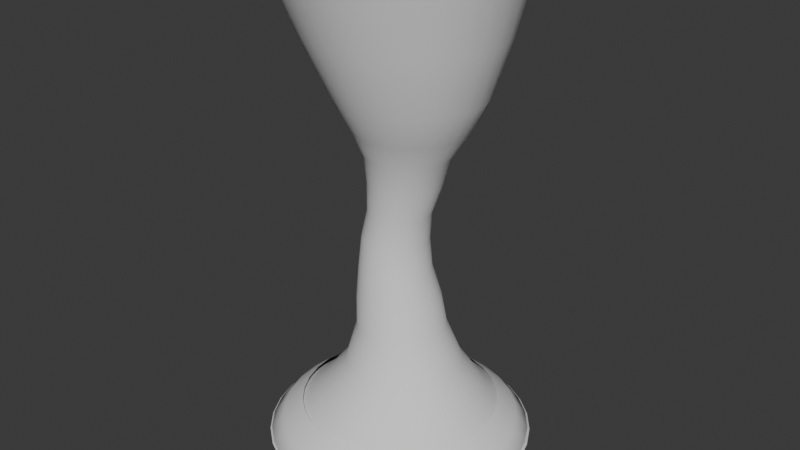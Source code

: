 # Source: Tornado.blend  (saved by Blender 4.1.24; exported with 4.5.12 LTS)
import bpy
from mathutils import Matrix  # noqa: F401  (used for matrix-valued properties, if any)

bpy.ops.wm.read_factory_settings(use_empty=True)
scene = bpy.context.scene
scene.name = 'Scene'

# ---- collections
col_collection = bpy.data.collections.new('Collection'); scene.collection.children.link(col_collection)

# ---- world
world_world = bpy.data.worlds.new('World'); scene.world = world_world
world_world.use_nodes = True; world_world.node_tree.nodes.clear()
_N = world_world.node_tree.nodes; _L = world_world.node_tree.links
n0 = _N.new('ShaderNodeOutputWorld'); n0.name = 'World Output'; n0.location = (300, 300)
n1 = _N.new('ShaderNodeBackground'); n1.name = 'Background'; n1.location = (10, 300)
n1.inputs[0].default_value = (0.05088, 0.05088, 0.05088, 1.0)
_L.new(n1.outputs[0], n0.inputs[0])
n0.is_active_output = True
world_world.color = (0.05088, 0.05088, 0.05088)
world_world.use_sun_shadow = False
world_world.sun_shadow_jitter_overblur = 0.0

# ---- meshes
me_cylinder = bpy.data.meshes.new('Cylinder')
me_cylinder.from_pydata([(-2.421e-08, 3.0, 0.0), (-2.407e-08, 2.676, 11.0), (0.5853, 2.942, 0.0), (0.5221, 2.625, 11.0), (1.148, 2.772, 0.0), (1.024, 2.472, 11.0), (1.667, 2.494, 0.0), (1.487, 2.225, 11.0), (2.121, 2.121, 0.0), (1.892, 1.892, 11.0), (2.494, 1.667, 0.0), (2.225, 1.487, 11.0), (2.772, 1.148, 0.0), (2.472, 1.024, 11.0), (2.942, 0.5853, 0.0), (2.625, 0.5221, 11.0), (3.0, -2.98e-08, 0.0), (2.676, -3.001e-08, 11.0), (2.942, -0.5853, 0.0), (2.625, -0.5221, 11.0), (2.772, -1.148, 0.0), (2.472, -1.024, 11.0), (2.494, -1.667, 0.0), (2.225, -1.487, 11.0), (2.121, -2.121, 0.0), (1.892, -1.892, 11.0), (1.667, -2.494, 0.0), (1.487, -2.225, 11.0), (1.148, -2.772, 0.0), (1.024, -2.472, 11.0), (0.5853, -2.942, 0.0), (0.5221, -2.625, 11.0), (-2.421e-08, -3.0, 0.0), (-2.407e-08, -2.676, 11.0), (-0.5853, -2.942, 0.0), (-0.5221, -2.625, 11.0), (-1.148, -2.772, 0.0), (-1.024, -2.472, 11.0), (-1.667, -2.494, 0.0), (-1.487, -2.225, 11.0), (-2.121, -2.121, 0.0), (-1.892, -1.892, 11.0), (-2.494, -1.667, 0.0), (-2.225, -1.487, 11.0), (-2.772, -1.148, 0.0), (-2.472, -1.024, 11.0), (-2.942, -0.5853, 0.0), (-2.625, -0.5221, 11.0), (-3.0, -2.98e-08, 0.0), (-2.676, -3.001e-08, 11.0), (-2.942, 0.5853, 0.0), (-2.625, 0.5221, 11.0), (-2.772, 1.148, 0.0), (-2.472, 1.024, 11.0), (-2.494, 1.667, 0.0), (-2.225, 1.487, 11.0), (-2.121, 2.121, 0.0), (-1.892, 1.892, 11.0), (-1.667, 2.494, 0.0), (-1.487, 2.225, 11.0), (-1.148, 2.772, 0.0), (-1.024, 2.472, 11.0), (-0.5853, 2.942, 0.0), (-0.5221, 2.625, 11.0), (1.863e-09, 0.6957, 5.5), (0.1357, 0.6823, 5.5), (0.2662, 0.6427, 5.5), (0.3865, 0.5784, 5.5), (0.4919, 0.4919, 5.5), (0.5784, 0.3865, 5.5), (0.6427, 0.2662, 5.5), (0.6823, 0.1357, 5.5), (0.6957, 4.535e-09, 5.5), (0.6823, -0.1357, 5.5), (0.6427, -0.2662, 5.5), (0.5784, -0.3865, 5.5), (0.4919, -0.4919, 5.5), (0.3865, -0.5784, 5.5), (0.2662, -0.6427, 5.5), (0.1357, -0.6823, 5.5), (1.863e-09, -0.6957, 5.5), (-0.1357, -0.6823, 5.5), (-0.2662, -0.6427, 5.5), (-0.3865, -0.5784, 5.5), (-0.4919, -0.4919, 5.5), (-0.5784, -0.3865, 5.5), (-0.6427, -0.2662, 5.5), (-0.6823, -0.1357, 5.5), (-0.6957, 4.535e-09, 5.5), (-0.6823, 0.1357, 5.5), (-0.6427, 0.2662, 5.5), (-0.5784, 0.3865, 5.5), (-0.4919, 0.4919, 5.5), (-0.3865, 0.5784, 5.5), (-0.2662, 0.6427, 5.5), (-0.1357, 0.6823, 5.5), (0.294, 1.636, 8.213), (0.6133, 1.605, 8.213), (0.9202, 1.512, 8.213), (1.203, 1.361, 8.213), (1.451, 1.157, 8.213), (1.655, 0.9091, 8.213), (1.806, 0.6262, 8.213), (1.899, 0.3192, 8.213), (1.93, -9.481e-09, 8.213), (1.899, -0.3192, 8.213), (1.806, -0.6262, 8.213), (1.655, -0.9091, 8.213), (1.451, -1.157, 8.213), (1.203, -1.361, 8.213), (0.9202, -1.512, 8.213), (0.6133, -1.605, 8.213), (0.294, -1.636, 8.213), (-0.02518, -1.605, 8.213), (-0.3321, -1.512, 8.213), (-0.615, -1.361, 8.213), (-0.863, -1.157, 8.213), (-1.066, -0.9091, 8.213), (-1.218, -0.6262, 8.213), (-1.311, -0.3192, 8.213), (-1.342, -9.481e-09, 8.213), (-1.311, 0.3192, 8.213), (-1.218, 0.6262, 8.213), (-1.066, 0.9091, 8.213), (-0.863, 1.157, 8.213), (-0.615, 1.361, 8.213), (-0.3321, 1.512, 8.213), (-0.02518, 1.605, 8.213), (0.2502, 0.9808, 2.75), (0.4378, 0.9239, 2.75), (0.6107, 0.8315, 2.75), (0.7622, 0.7071, 2.75), (0.8866, 0.5556, 2.75), (0.979, 0.3827, 2.75), (1.036, 0.1951, 2.75), (1.055, 0.0, 2.75), (1.036, -0.1951, 2.75), (0.979, -0.3827, 2.75), (0.8866, -0.5556, 2.75), (0.7622, -0.7071, 2.75), (0.6107, -0.8315, 2.75), (0.4378, -0.9239, 2.75), (0.2502, -0.9808, 2.75), (0.05513, -1.0, 2.75), (-0.14, -0.9808, 2.75), (-0.3276, -0.9239, 2.75), (-0.5004, -0.8315, 2.75), (-0.652, -0.7071, 2.75), (-0.7763, -0.5556, 2.75), (-0.8687, -0.3827, 2.75), (-0.9257, -0.1951, 2.75), (-0.9449, 0.0, 2.75), (-0.9257, 0.1951, 2.75), (-0.8687, 0.3827, 2.75), (-0.7763, 0.5556, 2.75), (-0.652, 0.7071, 2.75), (-0.5004, 0.8315, 2.75), (-0.3276, 0.9239, 2.75), (-0.14, 0.9808, 2.75), (0.05513, 1.0, 2.75), (0.449, 1.888, 0.9837), (0.8101, 1.778, 0.9837), (1.143, 1.6, 0.9837), (1.435, 1.361, 0.9837), (1.674, 1.069, 0.9837), (1.852, 0.7366, 0.9837), (1.961, 0.3755, 0.9837), (1.998, -1.847e-08, 0.9837), (1.961, -0.3755, 0.9837), (1.852, -0.7366, 0.9837), (1.674, -1.069, 0.9837), (1.435, -1.361, 0.9837), (1.143, -1.6, 0.9837), (0.8101, -1.778, 0.9837), (0.449, -1.888, 0.9837), (0.07351, -1.925, 0.9837), (-0.302, -1.888, 0.9837), (-0.6631, -1.778, 0.9837), (-0.9958, -1.6, 0.9837), (-1.287, -1.361, 0.9837), (-1.527, -1.069, 0.9837), (-1.705, -0.7366, 0.9837), (-1.814, -0.3755, 0.9837), (-1.851, -1.847e-08, 0.9837), (-1.814, 0.3755, 0.9837), (-1.705, 0.7366, 0.9837), (-1.527, 1.069, 0.9837), (-1.287, 1.361, 0.9837), (-0.9958, 1.6, 0.9837), (-0.6631, 1.778, 0.9837), (-0.302, 1.888, 0.9837), (0.07351, 1.925, 0.9837), (0.1286, 1.308, 1.867), (0.3839, 1.283, 1.867), (0.6293, 1.209, 1.867), (0.8554, 1.088, 1.867), (1.054, 0.925, 1.867), (1.216, 0.7268, 1.867), (1.337, 0.5006, 1.867), (1.412, 0.2552, 1.867), (1.437, -1.141e-08, 1.867), (1.412, -0.2552, 1.867), (1.337, -0.5006, 1.867), (1.216, -0.7268, 1.867), (1.054, -0.925, 1.867), (0.8554, -1.088, 1.867), (0.6293, -1.209, 1.867), (0.3839, -1.283, 1.867), (0.1286, -1.308, 1.867), (-0.1266, -1.283, 1.867), (-0.372, -1.209, 1.867), (-0.5981, -1.088, 1.867), (-0.7964, -0.925, 1.867), (-0.9591, -0.7268, 1.867), (-1.08, -0.5006, 1.867), (-1.154, -0.2552, 1.867), (-1.18, -1.141e-08, 1.867), (-1.154, 0.2552, 1.867), (-1.08, 0.5006, 1.867), (-0.9591, 0.7268, 1.867), (-0.7964, 0.925, 1.867), (-0.5981, 1.088, 1.867), (-0.372, 1.209, 1.867), (-0.1266, 1.283, 1.867), (-0.1286, 0.8044, 4.125), (0.02828, 0.7889, 4.125), (0.1792, 0.7431, 4.125), (0.3182, 0.6688, 4.125), (0.4401, 0.5688, 4.125), (0.5402, 0.4469, 4.125), (0.6145, 0.3078, 4.125), (0.6603, 0.1569, 4.125), (0.6757, 2.314e-09, 4.125), (0.6603, -0.1569, 4.125), (0.6145, -0.3078, 4.125), (0.5402, -0.4469, 4.125), (0.4401, -0.5688, 4.125), (0.3182, -0.6688, 4.125), (0.1792, -0.7431, 4.125), (0.02828, -0.7889, 4.125), (-0.1286, -0.8044, 4.125), (-0.2856, -0.7889, 4.125), (-0.4365, -0.7431, 4.125), (-0.5755, -0.6688, 4.125), (-0.6974, -0.5688, 4.125), (-0.7974, -0.4469, 4.125), (-0.8718, -0.3078, 4.125), (-0.9175, -0.1569, 4.125), (-0.933, 2.314e-09, 4.125), (-0.9175, 0.1569, 4.125), (-0.8718, 0.3078, 4.125), (-0.7974, 0.4469, 4.125), (-0.6974, 0.5688, 4.125), (-0.5755, 0.6688, 4.125), (-0.4365, 0.7431, 4.125), (-0.2856, 0.7889, 4.125), (0.4025, 0.9148, 6.857), (0.5775, 0.8618, 6.857), (0.7387, 0.7756, 6.857), (0.8801, 0.6596, 6.857), (0.9961, 0.5182, 6.857), (1.082, 0.357, 6.857), (1.135, 0.182, 6.857), (1.153, 4.044e-09, 6.857), (1.135, -0.182, 6.857), (1.082, -0.357, 6.857), (0.9961, -0.5182, 6.857), (0.8801, -0.6596, 6.857), (0.7387, -0.7756, 6.857), (0.5775, -0.8618, 6.857), (0.4025, -0.9148, 6.857), (0.2205, -0.9328, 6.857), (0.03856, -0.9148, 6.857), (-0.1364, -0.8618, 6.857), (-0.2977, -0.7756, 6.857), (-0.439, -0.6596, 6.857), (-0.555, -0.5182, 6.857), (-0.6412, -0.357, 6.857), (-0.6943, -0.182, 6.857), (-0.7122, 4.044e-09, 6.857), (-0.6943, 0.182, 6.857), (-0.6412, 0.357, 6.857), (-0.555, 0.5182, 6.857), (-0.439, 0.6596, 6.857), (-0.2977, 0.7756, 6.857), (-0.1364, 0.8618, 6.857), (0.03856, 0.9148, 6.857), (0.2205, 0.9328, 6.857), (0.1548, 0.9166, 3.438), (0.3301, 0.8635, 3.438), (0.4917, 0.7771, 3.438), (0.6333, 0.6609, 3.438), (0.7495, 0.5192, 3.438), (0.8359, 0.3577, 3.438), (0.8891, 0.1823, 3.438), (0.907, 1.332e-09, 3.438), (0.8891, -0.1823, 3.438), (0.8359, -0.3577, 3.438), (0.7495, -0.5192, 3.438), (0.6333, -0.6609, 3.438), (0.4917, -0.7771, 3.438), (0.3301, -0.8635, 3.438), (0.1548, -0.9166, 3.438), (-0.02757, -0.9346, 3.438), (-0.2099, -0.9166, 3.438), (-0.3852, -0.8635, 3.438), (-0.5468, -0.7771, 3.438), (-0.6884, -0.6609, 3.438), (-0.8047, -0.5192, 3.438), (-0.891, -0.3577, 3.438), (-0.9442, -0.1823, 3.438), (-0.9622, 1.332e-09, 3.438), (-0.9442, 0.1823, 3.438), (-0.891, 0.3577, 3.438), (-0.8047, 0.5192, 3.438), (-0.6884, 0.6609, 3.438), (-0.5468, 0.7771, 3.438), (-0.3852, 0.8635, 3.438), (-0.2099, 0.9166, 3.438), (-0.02757, 0.9346, 3.438), (-0.1173, 0.7401, 4.835), (0.02704, 0.7259, 4.835), (0.1659, 0.6837, 4.835), (0.2938, 0.6154, 4.835), (0.406, 0.5233, 4.835), (0.498, 0.4112, 4.835), (0.5664, 0.2832, 4.835), (0.6085, 0.1444, 4.835), (0.6227, 2.814e-09, 4.835), (0.6085, -0.1444, 4.835), (0.5664, -0.2832, 4.835), (0.498, -0.4112, 4.835), (0.406, -0.5233, 4.835), (0.2938, -0.6154, 4.835), (0.1659, -0.6837, 4.835), (0.02704, -0.7259, 4.835), (-0.1173, -0.7401, 4.835), (-0.2617, -0.7259, 4.835), (-0.4006, -0.6837, 4.835), (-0.5285, -0.6154, 4.835), (-0.6407, -0.5233, 4.835), (-0.7327, -0.4112, 4.835), (-0.8011, -0.2832, 4.835), (-0.8432, -0.1444, 4.835), (-0.8574, 2.814e-09, 4.835), (-0.8432, 0.1444, 4.835), (-0.8011, 0.2832, 4.835), (-0.7327, 0.4112, 4.835), (-0.6407, 0.5233, 4.835), (-0.5285, 0.6154, 4.835), (-0.4006, 0.6837, 4.835), (-0.2617, 0.7259, 4.835), (0.3048, 0.7932, 6.203), (0.4565, 0.7472, 6.203), (0.5963, 0.6724, 6.203), (0.7189, 0.5719, 6.203), (0.8195, 0.4493, 6.203), (0.8942, 0.3095, 6.203), (0.9402, 0.1578, 6.203), (0.9558, 3.718e-09, 6.203), (0.9402, -0.1578, 6.203), (0.8942, -0.3095, 6.203), (0.8195, -0.4493, 6.203), (0.7189, -0.5719, 6.203), (0.5963, -0.6724, 6.203), (0.4565, -0.7472, 6.203), (0.3048, -0.7932, 6.203), (0.147, -0.8087, 6.203), (-0.01076, -0.7932, 6.203), (-0.1625, -0.7472, 6.203), (-0.3023, -0.6724, 6.203), (-0.4248, -0.5719, 6.203), (-0.5254, -0.4493, 6.203), (-0.6002, -0.3095, 6.203), (-0.6462, -0.1578, 6.203), (-0.6617, 3.718e-09, 6.203), (-0.6462, 0.1578, 6.203), (-0.6002, 0.3095, 6.203), (-0.5254, 0.4493, 6.203), (-0.4248, 0.5719, 6.203), (-0.3023, 0.6724, 6.203), (-0.1625, 0.7472, 6.203), (-0.01076, 0.7932, 6.203), (0.147, 0.8087, 6.203), (0.3035, 1.262, 7.476), (0.5497, 1.237, 7.476), (0.7863, 1.166, 7.476), (1.004, 1.049, 7.476), (1.196, 0.892, 7.476), (1.352, 0.7009, 7.476), (1.469, 0.4828, 7.476), (1.541, 0.2461, 7.476), (1.565, 1.61e-09, 7.476), (1.541, -0.2461, 7.476), (1.469, -0.4828, 7.476), (1.352, -0.7009, 7.476), (1.196, -0.892, 7.476), (1.004, -1.049, 7.476), (0.7863, -1.166, 7.476), (0.5497, -1.237, 7.476), (0.3035, -1.262, 7.476), (0.05743, -1.237, 7.476), (-0.1792, -1.166, 7.476), (-0.3973, -1.049, 7.476), (-0.5885, -0.892, 7.476), (-0.7454, -0.7009, 7.476), (-0.862, -0.4828, 7.476), (-0.9337, -0.2461, 7.476), (-0.958, 1.61e-09, 7.476), (-0.9337, 0.2461, 7.476), (-0.862, 0.4828, 7.476), (-0.7454, 0.7009, 7.476), (-0.5885, 0.892, 7.476), (-0.3973, 1.049, 7.476), (-0.1792, 1.166, 7.476), (0.05743, 1.237, 7.476), (0.1622, 2.136, 9.463), (0.5789, 2.095, 9.463), (0.9796, 1.973, 9.463), (1.349, 1.776, 9.463), (1.673, 1.51, 9.463), (1.938, 1.187, 9.463), (2.136, 0.8174, 9.463), (2.257, 0.4167, 9.463), (2.298, -8.564e-09, 9.463), (2.257, -0.4167, 9.463), (2.136, -0.8174, 9.463), (1.938, -1.187, 9.463), (1.673, -1.51, 9.463), (1.349, -1.776, 9.463), (0.9796, -1.973, 9.463), (0.5789, -2.095, 9.463), (0.1622, -2.136, 9.463), (-0.2546, -2.095, 9.463), (-0.6553, -1.973, 9.463), (-1.025, -1.776, 9.463), (-1.348, -1.51, 9.463), (-1.614, -1.187, 9.463), (-1.811, -0.8174, 9.463), (-1.933, -0.4167, 9.463), (-1.974, -8.564e-09, 9.463), (-1.933, 0.4167, 9.463), (-1.811, 0.8174, 9.463), (-1.614, 1.187, 9.463), (-1.348, 1.51, 9.463), (-1.025, 1.776, 9.463), (-0.6553, 1.973, 9.463), (-0.2546, 2.095, 9.463)], [], [(416, 1, 3, 417), (417, 3, 5, 418), (418, 5, 7, 419), (419, 7, 9, 420), (420, 9, 11, 421), (421, 11, 13, 422), (422, 13, 15, 423), (423, 15, 17, 424), (424, 17, 19, 425), (425, 19, 21, 426), (426, 21, 23, 427), (427, 23, 25, 428), (428, 25, 27, 429), (429, 27, 29, 430), (430, 29, 31, 431), (431, 31, 33, 432), (432, 33, 35, 433), (433, 35, 37, 434), (434, 37, 39, 435), (435, 39, 41, 436), (436, 41, 43, 437), (437, 43, 45, 438), (438, 45, 47, 439), (439, 47, 49, 440), (440, 49, 51, 441), (441, 51, 53, 442), (442, 53, 55, 443), (443, 55, 57, 444), (444, 57, 59, 445), (445, 59, 61, 446), (446, 61, 63, 447), (447, 63, 1, 416), (351, 95, 64, 320), (350, 94, 95, 351), (349, 93, 94, 350), (348, 92, 93, 349), (347, 91, 92, 348), (346, 90, 91, 347), (345, 89, 90, 346), (344, 88, 89, 345), (343, 87, 88, 344), (342, 86, 87, 343), (341, 85, 86, 342), (340, 84, 85, 341), (339, 83, 84, 340), (338, 82, 83, 339), (337, 81, 82, 338), (336, 80, 81, 337), (335, 79, 80, 336), (334, 78, 79, 335), (333, 77, 78, 334), (332, 76, 77, 333), (331, 75, 76, 332), (330, 74, 75, 331), (329, 73, 74, 330), (328, 72, 73, 329), (327, 71, 72, 328), (326, 70, 71, 327), (325, 69, 70, 326), (324, 68, 69, 325), (323, 67, 68, 324), (322, 66, 67, 323), (321, 65, 66, 322), (320, 64, 65, 321), (415, 127, 96, 384), (414, 126, 127, 415), (413, 125, 126, 414), (412, 124, 125, 413), (411, 123, 124, 412), (410, 122, 123, 411), (409, 121, 122, 410), (408, 120, 121, 409), (407, 119, 120, 408), (406, 118, 119, 407), (405, 117, 118, 406), (404, 116, 117, 405), (403, 115, 116, 404), (402, 114, 115, 403), (401, 113, 114, 402), (400, 112, 113, 401), (399, 111, 112, 400), (398, 110, 111, 399), (397, 109, 110, 398), (396, 108, 109, 397), (395, 107, 108, 396), (394, 106, 107, 395), (393, 105, 106, 394), (392, 104, 105, 393), (391, 103, 104, 392), (390, 102, 103, 391), (389, 101, 102, 390), (388, 100, 101, 389), (387, 99, 100, 388), (386, 98, 99, 387), (385, 97, 98, 386), (384, 96, 97, 385), (192, 159, 128, 193), (193, 128, 129, 194), (194, 129, 130, 195), (195, 130, 131, 196), (196, 131, 132, 197), (197, 132, 133, 198), (198, 133, 134, 199), (199, 134, 135, 200), (200, 135, 136, 201), (201, 136, 137, 202), (202, 137, 138, 203), (203, 138, 139, 204), (204, 139, 140, 205), (205, 140, 141, 206), (206, 141, 142, 207), (207, 142, 143, 208), (208, 143, 144, 209), (209, 144, 145, 210), (210, 145, 146, 211), (211, 146, 147, 212), (212, 147, 148, 213), (213, 148, 149, 214), (214, 149, 150, 215), (215, 150, 151, 216), (216, 151, 152, 217), (217, 152, 153, 218), (218, 153, 154, 219), (219, 154, 155, 220), (220, 155, 156, 221), (221, 156, 157, 222), (222, 157, 158, 223), (223, 158, 159, 192), (62, 190, 191, 0), (60, 189, 190, 62), (58, 188, 189, 60), (56, 187, 188, 58), (54, 186, 187, 56), (52, 185, 186, 54), (50, 184, 185, 52), (48, 183, 184, 50), (46, 182, 183, 48), (44, 181, 182, 46), (42, 180, 181, 44), (40, 179, 180, 42), (38, 178, 179, 40), (36, 177, 178, 38), (34, 176, 177, 36), (32, 175, 176, 34), (30, 174, 175, 32), (28, 173, 174, 30), (26, 172, 173, 28), (24, 171, 172, 26), (22, 170, 171, 24), (20, 169, 170, 22), (18, 168, 169, 20), (16, 167, 168, 18), (14, 166, 167, 16), (12, 165, 166, 14), (10, 164, 165, 12), (8, 163, 164, 10), (6, 162, 163, 8), (4, 161, 162, 6), (2, 160, 161, 4), (0, 191, 160, 2), (190, 223, 192, 191), (189, 222, 223, 190), (188, 221, 222, 189), (187, 220, 221, 188), (186, 219, 220, 187), (185, 218, 219, 186), (184, 217, 218, 185), (183, 216, 217, 184), (182, 215, 216, 183), (181, 214, 215, 182), (180, 213, 214, 181), (179, 212, 213, 180), (178, 211, 212, 179), (177, 210, 211, 178), (176, 209, 210, 177), (175, 208, 209, 176), (174, 207, 208, 175), (173, 206, 207, 174), (172, 205, 206, 173), (171, 204, 205, 172), (170, 203, 204, 171), (169, 202, 203, 170), (168, 201, 202, 169), (167, 200, 201, 168), (166, 199, 200, 167), (165, 198, 199, 166), (164, 197, 198, 165), (163, 196, 197, 164), (162, 195, 196, 163), (161, 194, 195, 162), (160, 193, 194, 161), (191, 192, 193, 160), (319, 224, 225, 288), (288, 225, 226, 289), (289, 226, 227, 290), (290, 227, 228, 291), (291, 228, 229, 292), (292, 229, 230, 293), (293, 230, 231, 294), (294, 231, 232, 295), (295, 232, 233, 296), (296, 233, 234, 297), (297, 234, 235, 298), (298, 235, 236, 299), (299, 236, 237, 300), (300, 237, 238, 301), (301, 238, 239, 302), (302, 239, 240, 303), (303, 240, 241, 304), (304, 241, 242, 305), (305, 242, 243, 306), (306, 243, 244, 307), (307, 244, 245, 308), (308, 245, 246, 309), (309, 246, 247, 310), (310, 247, 248, 311), (311, 248, 249, 312), (312, 249, 250, 313), (313, 250, 251, 314), (314, 251, 252, 315), (315, 252, 253, 316), (316, 253, 254, 317), (317, 254, 255, 318), (318, 255, 224, 319), (383, 287, 256, 352), (352, 256, 257, 353), (353, 257, 258, 354), (354, 258, 259, 355), (355, 259, 260, 356), (356, 260, 261, 357), (357, 261, 262, 358), (358, 262, 263, 359), (359, 263, 264, 360), (360, 264, 265, 361), (361, 265, 266, 362), (362, 266, 267, 363), (363, 267, 268, 364), (364, 268, 269, 365), (365, 269, 270, 366), (366, 270, 271, 367), (367, 271, 272, 368), (368, 272, 273, 369), (369, 273, 274, 370), (370, 274, 275, 371), (371, 275, 276, 372), (372, 276, 277, 373), (373, 277, 278, 374), (374, 278, 279, 375), (375, 279, 280, 376), (376, 280, 281, 377), (377, 281, 282, 378), (378, 282, 283, 379), (379, 283, 284, 380), (380, 284, 285, 381), (381, 285, 286, 382), (382, 286, 287, 383), (158, 318, 319, 159), (157, 317, 318, 158), (156, 316, 317, 157), (155, 315, 316, 156), (154, 314, 315, 155), (153, 313, 314, 154), (152, 312, 313, 153), (151, 311, 312, 152), (150, 310, 311, 151), (149, 309, 310, 150), (148, 308, 309, 149), (147, 307, 308, 148), (146, 306, 307, 147), (145, 305, 306, 146), (144, 304, 305, 145), (143, 303, 304, 144), (142, 302, 303, 143), (141, 301, 302, 142), (140, 300, 301, 141), (139, 299, 300, 140), (138, 298, 299, 139), (137, 297, 298, 138), (136, 296, 297, 137), (135, 295, 296, 136), (134, 294, 295, 135), (133, 293, 294, 134), (132, 292, 293, 133), (131, 291, 292, 132), (130, 290, 291, 131), (129, 289, 290, 130), (128, 288, 289, 129), (159, 319, 288, 128), (224, 320, 321, 225), (225, 321, 322, 226), (226, 322, 323, 227), (227, 323, 324, 228), (228, 324, 325, 229), (229, 325, 326, 230), (230, 326, 327, 231), (231, 327, 328, 232), (232, 328, 329, 233), (233, 329, 330, 234), (234, 330, 331, 235), (235, 331, 332, 236), (236, 332, 333, 237), (237, 333, 334, 238), (238, 334, 335, 239), (239, 335, 336, 240), (240, 336, 337, 241), (241, 337, 338, 242), (242, 338, 339, 243), (243, 339, 340, 244), (244, 340, 341, 245), (245, 341, 342, 246), (246, 342, 343, 247), (247, 343, 344, 248), (248, 344, 345, 249), (249, 345, 346, 250), (250, 346, 347, 251), (251, 347, 348, 252), (252, 348, 349, 253), (253, 349, 350, 254), (254, 350, 351, 255), (255, 351, 320, 224), (95, 382, 383, 64), (94, 381, 382, 95), (93, 380, 381, 94), (92, 379, 380, 93), (91, 378, 379, 92), (90, 377, 378, 91), (89, 376, 377, 90), (88, 375, 376, 89), (87, 374, 375, 88), (86, 373, 374, 87), (85, 372, 373, 86), (84, 371, 372, 85), (83, 370, 371, 84), (82, 369, 370, 83), (81, 368, 369, 82), (80, 367, 368, 81), (79, 366, 367, 80), (78, 365, 366, 79), (77, 364, 365, 78), (76, 363, 364, 77), (75, 362, 363, 76), (74, 361, 362, 75), (73, 360, 361, 74), (72, 359, 360, 73), (71, 358, 359, 72), (70, 357, 358, 71), (69, 356, 357, 70), (68, 355, 356, 69), (67, 354, 355, 68), (66, 353, 354, 67), (65, 352, 353, 66), (64, 383, 352, 65), (287, 384, 385, 256), (256, 385, 386, 257), (257, 386, 387, 258), (258, 387, 388, 259), (259, 388, 389, 260), (260, 389, 390, 261), (261, 390, 391, 262), (262, 391, 392, 263), (263, 392, 393, 264), (264, 393, 394, 265), (265, 394, 395, 266), (266, 395, 396, 267), (267, 396, 397, 268), (268, 397, 398, 269), (269, 398, 399, 270), (270, 399, 400, 271), (271, 400, 401, 272), (272, 401, 402, 273), (273, 402, 403, 274), (274, 403, 404, 275), (275, 404, 405, 276), (276, 405, 406, 277), (277, 406, 407, 278), (278, 407, 408, 279), (279, 408, 409, 280), (280, 409, 410, 281), (281, 410, 411, 282), (282, 411, 412, 283), (283, 412, 413, 284), (284, 413, 414, 285), (285, 414, 415, 286), (286, 415, 384, 287), (127, 447, 416, 96), (126, 446, 447, 127), (125, 445, 446, 126), (124, 444, 445, 125), (123, 443, 444, 124), (122, 442, 443, 123), (121, 441, 442, 122), (120, 440, 441, 121), (119, 439, 440, 120), (118, 438, 439, 119), (117, 437, 438, 118), (116, 436, 437, 117), (115, 435, 436, 116), (114, 434, 435, 115), (113, 433, 434, 114), (112, 432, 433, 113), (111, 431, 432, 112), (110, 430, 431, 111), (109, 429, 430, 110), (108, 428, 429, 109), (107, 427, 428, 108), (106, 426, 427, 107), (105, 425, 426, 106), (104, 424, 425, 105), (103, 423, 424, 104), (102, 422, 423, 103), (101, 421, 422, 102), (100, 420, 421, 101), (99, 419, 420, 100), (98, 418, 419, 99), (97, 417, 418, 98), (96, 416, 417, 97)])
me_cylinder.polygons.foreach_set('use_smooth', [True] * 416)
_uv = me_cylinder.uv_layers.new(name='UVMap')
_uv.uv.foreach_set('vector', [1.0, 0.8603, 1.0, 1.0, 0.9688, 1.0, 0.9688, 0.8603, 0.9688, 0.8603, 0.9688, 1.0, 0.9375, 1.0, 0.9375, 0.8603, 0.9375, 0.8603, 0.9375, 1.0, 0.9062, 1.0, 0.9062, 0.8603, 0.9062, 0.8603, 0.9062, 1.0, 0.875, 1.0, 0.875, 0.8603, 0.875, 0.8603, 0.875, 1.0, 0.8438, 1.0, 0.8437, 0.8603, 0.8437, 0.8603, 0.8438, 1.0, 0.8125, 1.0, 0.8125, 0.8603, 0.8125, 0.8603, 0.8125, 1.0, 0.7812, 1.0, 0.7813, 0.8603, 0.7813, 0.8603, 0.7812, 1.0, 0.75, 1.0, 0.75, 0.8603, 0.75, 0.8603, 0.75, 1.0, 0.7188, 1.0, 0.7188, 0.8603, 0.7188, 0.8603, 0.7188, 1.0, 0.6875, 1.0, 0.6875, 0.8603, 0.6875, 0.8603, 0.6875, 1.0, 0.6562, 1.0, 0.6562, 0.8603, 0.6562, 0.8603, 0.6562, 1.0, 0.625, 1.0, 0.625, 0.8603, 0.625, 0.8603, 0.625, 1.0, 0.5938, 1.0, 0.5938, 0.8603, 0.5938, 0.8603, 0.5938, 1.0, 0.5625, 1.0, 0.5625, 0.8603, 0.5625, 0.8603, 0.5625, 1.0, 0.5312, 1.0, 0.5312, 0.8603, 0.5312, 0.8603, 0.5312, 1.0, 0.5, 1.0, 0.5, 0.8603, 0.5, 0.8603, 0.5, 1.0, 0.4688, 1.0, 0.4688, 0.8603, 0.4688, 0.8603, 0.4688, 1.0, 0.4375, 1.0, 0.4375, 0.8603, 0.4375, 0.8603, 0.4375, 1.0, 0.4062, 1.0, 0.4062, 0.8603, 0.4062, 0.8603, 0.4062, 1.0, 0.375, 1.0, 0.375, 0.8603, 0.375, 0.8603, 0.375, 1.0, 0.3438, 1.0, 0.3438, 0.8603, 0.3438, 0.8603, 0.3438, 1.0, 0.3125, 1.0, 0.3125, 0.8603, 0.3125, 0.8603, 0.3125, 1.0, 0.2812, 1.0, 0.2812, 0.8603, 0.2812, 0.8603, 0.2812, 1.0, 0.25, 1.0, 0.25, 0.8603, 0.25, 0.8603, 0.25, 1.0, 0.2188, 1.0, 0.2188, 0.8603, 0.2188, 0.8603, 0.2188, 1.0, 0.1875, 1.0, 0.1875, 0.8603, 0.1875, 0.8603, 0.1875, 1.0, 0.1562, 1.0, 0.1562, 0.8603, 0.1562, 0.8603, 0.1562, 1.0, 0.125, 1.0, 0.125, 0.8603, 0.125, 0.8603, 0.125, 1.0, 0.09375, 1.0, 0.09375, 0.8603, 0.09375, 0.8603, 0.09375, 1.0, 0.0625, 1.0, 0.0625, 0.8603, 0.0625, 0.8603, 0.0625, 1.0, 0.03125, 1.0, 0.03125, 0.8603, 0.03125, 0.8603, 0.03125, 1.0, 0.0, 1.0, 0.0, 0.8603, 0.03125, 0.4398, 0.03125, 0.5, 0.0, 0.5, 0.000608, 0.4398, 0.0625, 0.4398, 0.0625, 0.5, 0.03125, 0.5, 0.03125, 0.4398, 0.09375, 0.4398, 0.09375, 0.5, 0.0625, 0.5, 0.0625, 0.4398, 0.125, 0.4398, 0.125, 0.5, 0.09375, 0.5, 0.09375, 0.4398, 0.1562, 0.4398, 0.1562, 0.5, 0.125, 0.5, 0.125, 0.4398, 0.1875, 0.4398, 0.1875, 0.5, 0.1562, 0.5, 0.1562, 0.4398, 0.2187, 0.4398, 0.2188, 0.5, 0.1875, 0.5, 0.1875, 0.4398, 0.25, 0.4398, 0.25, 0.5, 0.2188, 0.5, 0.2187, 0.4398, 0.2812, 0.4398, 0.2812, 0.5, 0.25, 0.5, 0.25, 0.4398, 0.3125, 0.4398, 0.3125, 0.5, 0.2812, 0.5, 0.2812, 0.4398, 0.3438, 0.4398, 0.3438, 0.5, 0.3125, 0.5, 0.3125, 0.4398, 0.375, 0.4398, 0.375, 0.5, 0.3438, 0.5, 0.3438, 0.4398, 0.4062, 0.4398, 0.4062, 0.5, 0.375, 0.5, 0.375, 0.4398, 0.4375, 0.4398, 0.4375, 0.5, 0.4062, 0.5, 0.4062, 0.4398, 0.4688, 0.4398, 0.4688, 0.5, 0.4375, 0.5, 0.4375, 0.4398, 0.5, 0.4398, 0.5, 0.5, 0.4688, 0.5, 0.4688, 0.4398, 0.5313, 0.4398, 0.5312, 0.5, 0.5, 0.5, 0.5, 0.4398, 0.5625, 0.4398, 0.5625, 0.5, 0.5312, 0.5, 0.5313, 0.4398, 0.5938, 0.4398, 0.5938, 0.5, 0.5625, 0.5, 0.5625, 0.4398, 0.625, 0.4398, 0.625, 0.5, 0.5938, 0.5, 0.5938, 0.4398, 0.6562, 0.4398, 0.6562, 0.5, 0.625, 0.5, 0.625, 0.4398, 0.6875, 0.4398, 0.6875, 0.5, 0.6562, 0.5, 0.6562, 0.4398, 0.7188, 0.4398, 0.7188, 0.5, 0.6875, 0.5, 0.6875, 0.4398, 0.75, 0.4398, 0.75, 0.5, 0.7188, 0.5, 0.7188, 0.4398, 0.7812, 0.4398, 0.7812, 0.5, 0.75, 0.5, 0.75, 0.4398, 0.8125, 0.4398, 0.8125, 0.5, 0.7812, 0.5, 0.7812, 0.4398, 0.8438, 0.4398, 0.8438, 0.5, 0.8125, 0.5, 0.8125, 0.4398, 0.875, 0.4398, 0.875, 0.5, 0.8438, 0.5, 0.8438, 0.4398, 0.9062, 0.4398, 0.9062, 0.5, 0.875, 0.5, 0.875, 0.4398, 0.9375, 0.4398, 0.9375, 0.5, 0.9062, 0.5, 0.9062, 0.4398, 0.9687, 0.4398, 0.9688, 0.5, 0.9375, 0.5, 0.9375, 0.4398, 0.9994, 0.4398, 1.0, 0.5, 0.9688, 0.5, 0.9687, 0.4398, 0.03125, 0.6794, 0.03125, 0.7466, 0.0, 0.7466, 0.0006708, 0.6794, 0.0625, 0.6794, 0.0625, 0.7466, 0.03125, 0.7466, 0.03125, 0.6794, 0.09375, 0.6794, 0.09375, 0.7466, 0.0625, 0.7466, 0.0625, 0.6794, 0.125, 0.6794, 0.125, 0.7466, 0.09375, 0.7466, 0.09375, 0.6794, 0.1562, 0.6794, 0.1562, 0.7466, 0.125, 0.7466, 0.125, 0.6794, 0.1875, 0.6794, 0.1875, 0.7466, 0.1562, 0.7466, 0.1562, 0.6794, 0.2188, 0.6794, 0.2188, 0.7466, 0.1875, 0.7466, 0.1875, 0.6794, 0.25, 0.6794, 0.25, 0.7466, 0.2188, 0.7466, 0.2188, 0.6794, 0.2812, 0.6794, 0.2812, 0.7466, 0.25, 0.7466, 0.25, 0.6794, 0.3125, 0.6794, 0.3125, 0.7466, 0.2812, 0.7466, 0.2812, 0.6794, 0.3438, 0.6794, 0.3438, 0.7466, 0.3125, 0.7466, 0.3125, 0.6794, 0.375, 0.6794, 0.375, 0.7466, 0.3438, 0.7466, 0.3438, 0.6794, 0.4062, 0.6794, 0.4062, 0.7466, 0.375, 0.7466, 0.375, 0.6794, 0.4375, 0.6794, 0.4375, 0.7466, 0.4062, 0.7466, 0.4062, 0.6794, 0.4688, 0.6794, 0.4688, 0.7466, 0.4375, 0.7466, 0.4375, 0.6794, 0.5, 0.6794, 0.5, 0.7466, 0.4688, 0.7466, 0.4688, 0.6794, 0.5312, 0.6794, 0.5312, 0.7466, 0.5, 0.7466, 0.5, 0.6794, 0.5625, 0.6794, 0.5625, 0.7466, 0.5312, 0.7466, 0.5312, 0.6794, 0.5937, 0.6794, 0.5938, 0.7466, 0.5625, 0.7466, 0.5625, 0.6794, 0.625, 0.6794, 0.625, 0.7466, 0.5938, 0.7466, 0.5937, 0.6794, 0.6563, 0.6794, 0.6562, 0.7466, 0.625, 0.7466, 0.625, 0.6794, 0.6875, 0.6794, 0.6875, 0.7466, 0.6562, 0.7466, 0.6563, 0.6794, 0.7188, 0.6794, 0.7187, 0.7466, 0.6875, 0.7466, 0.6875, 0.6794, 0.75, 0.6794, 0.75, 0.7466, 0.7187, 0.7466, 0.7188, 0.6794, 0.7813, 0.6794, 0.7812, 0.7466, 0.75, 0.7466, 0.75, 0.6794, 0.8125, 0.6794, 0.8125, 0.7466, 0.7812, 0.7466, 0.7813, 0.6794, 0.8437, 0.6794, 0.8438, 0.7466, 0.8125, 0.7466, 0.8125, 0.6794, 0.875, 0.6794, 0.875, 0.7466, 0.8438, 0.7466, 0.8437, 0.6794, 0.9062, 0.6794, 0.9062, 0.7466, 0.875, 0.7466, 0.875, 0.6794, 0.9375, 0.6794, 0.9375, 0.7466, 0.9062, 0.7466, 0.9062, 0.6794, 0.9688, 0.6794, 0.9687, 0.7466, 0.9375, 0.7466, 0.9375, 0.6794, 0.9993, 0.6794, 1.0, 0.7466, 0.9687, 0.7466, 0.9688, 0.6794, 0.9986, 0.1754, 1.0, 0.25, 0.9688, 0.25, 0.9687, 0.1754, 0.9687, 0.1754, 0.9688, 0.25, 0.9375, 0.25, 0.9375, 0.1754, 0.9375, 0.1754, 0.9375, 0.25, 0.9062, 0.25, 0.9063, 0.1754, 0.9063, 0.1754, 0.9062, 0.25, 0.875, 0.25, 0.875, 0.1754, 0.875, 0.1754, 0.875, 0.25, 0.8438, 0.25, 0.8438, 0.1754, 0.8438, 0.1754, 0.8438, 0.25, 0.8125, 0.25, 0.8125, 0.1754, 0.8125, 0.1754, 0.8125, 0.25, 0.7812, 0.25, 0.7812, 0.1754, 0.7812, 0.1754, 0.7812, 0.25, 0.75, 0.25, 0.75, 0.1754, 0.75, 0.1754, 0.75, 0.25, 0.7188, 0.25, 0.7188, 0.1754, 0.7188, 0.1754, 0.7188, 0.25, 0.6875, 0.25, 0.6875, 0.1754, 0.6875, 0.1754, 0.6875, 0.25, 0.6562, 0.25, 0.6563, 0.1754, 0.6563, 0.1754, 0.6562, 0.25, 0.625, 0.25, 0.625, 0.1754, 0.625, 0.1754, 0.625, 0.25, 0.5938, 0.25, 0.5938, 0.1754, 0.5938, 0.1754, 0.5938, 0.25, 0.5625, 0.25, 0.5625, 0.1754, 0.5625, 0.1754, 0.5625, 0.25, 0.5312, 0.25, 0.5312, 0.1754, 0.5312, 0.1754, 0.5312, 0.25, 0.5, 0.25, 0.5, 0.1754, 0.5, 0.1754, 0.5, 0.25, 0.4688, 0.25, 0.4688, 0.1754, 0.4688, 0.1754, 0.4688, 0.25, 0.4375, 0.25, 0.4375, 0.1754, 0.4375, 0.1754, 0.4375, 0.25, 0.4062, 0.25, 0.4063, 0.1754, 0.4063, 0.1754, 0.4062, 0.25, 0.375, 0.25, 0.375, 0.1754, 0.375, 0.1754, 0.375, 0.25, 0.3438, 0.25, 0.3438, 0.1754, 0.3438, 0.1754, 0.3438, 0.25, 0.3125, 0.25, 0.3125, 0.1754, 0.3125, 0.1754, 0.3125, 0.25, 0.2812, 0.25, 0.2813, 0.1754, 0.2813, 0.1754, 0.2812, 0.25, 0.25, 0.25, 0.25, 0.1754, 0.25, 0.1754, 0.25, 0.25, 0.2188, 0.25, 0.2188, 0.1754, 0.2188, 0.1754, 0.2188, 0.25, 0.1875, 0.25, 0.1875, 0.1754, 0.1875, 0.1754, 0.1875, 0.25, 0.1562, 0.25, 0.1562, 0.1754, 0.1562, 0.1754, 0.1562, 0.25, 0.125, 0.25, 0.125, 0.1754, 0.125, 0.1754, 0.125, 0.25, 0.09375, 0.25, 0.09375, 0.1754, 0.09375, 0.1754, 0.09375, 0.25, 0.0625, 0.25, 0.0625, 0.1754, 0.0625, 0.1754, 0.0625, 0.25, 0.03125, 0.25, 0.03125, 0.1754, 0.03125, 0.1754, 0.03125, 0.25, 0.0, 0.25, 0.001357, 0.1754, 0.03125, 0.0, 0.03125, 0.08943, 0.0, 0.08943, 0.0, 0.0, 0.0625, 0.0, 0.0625, 0.08943, 0.03125, 0.08943, 0.03125, 0.0, 0.09375, 0.0, 0.09375, 0.08943, 0.0625, 0.08943, 0.0625, 0.0, 0.125, 0.0, 0.125, 0.08943, 0.09375, 0.08943, 0.09375, 0.0, 0.1562, 0.0, 0.1562, 0.08943, 0.125, 0.08943, 0.125, 0.0, 0.1875, 0.0, 0.1875, 0.08943, 0.1562, 0.08943, 0.1562, 0.0, 0.2188, 0.0, 0.2188, 0.08943, 0.1875, 0.08943, 0.1875, 0.0, 0.25, 0.0, 0.25, 0.08943, 0.2188, 0.08943, 0.2188, 0.0, 0.2812, 0.0, 0.2812, 0.08943, 0.25, 0.08943, 0.25, 0.0, 0.3125, 0.0, 0.3125, 0.08943, 0.2812, 0.08943, 0.2812, 0.0, 0.3438, 0.0, 0.3438, 0.08943, 0.3125, 0.08943, 0.3125, 0.0, 0.375, 0.0, 0.375, 0.08943, 0.3438, 0.08943, 0.3438, 0.0, 0.4062, 0.0, 0.4062, 0.08943, 0.375, 0.08943, 0.375, 0.0, 0.4375, 0.0, 0.4375, 0.08943, 0.4062, 0.08943, 0.4062, 0.0, 0.4688, 0.0, 0.4688, 0.08943, 0.4375, 0.08943, 0.4375, 0.0, 0.5, 0.0, 0.5, 0.08943, 0.4688, 0.08943, 0.4688, 0.0, 0.5312, 0.0, 0.5312, 0.08943, 0.5, 0.08943, 0.5, 0.0, 0.5625, 0.0, 0.5625, 0.08943, 0.5312, 0.08943, 0.5312, 0.0, 0.5938, 0.0, 0.5938, 0.08943, 0.5625, 0.08943, 0.5625, 0.0, 0.625, 0.0, 0.625, 0.08943, 0.5938, 0.08943, 0.5938, 0.0, 0.6562, 0.0, 0.6562, 0.08943, 0.625, 0.08943, 0.625, 0.0, 0.6875, 0.0, 0.6875, 0.08943, 0.6562, 0.08943, 0.6562, 0.0, 0.7188, 0.0, 0.7188, 0.08943, 0.6875, 0.08943, 0.6875, 0.0, 0.75, 0.0, 0.75, 0.08943, 0.7188, 0.08943, 0.7188, 0.0, 0.7812, 0.0, 0.7812, 0.08943, 0.75, 0.08943, 0.75, 0.0, 0.8125, 0.0, 0.8125, 0.08943, 0.7812, 0.08943, 0.7812, 0.0, 0.8438, 0.0, 0.8438, 0.08943, 0.8125, 0.08943, 0.8125, 0.0, 0.875, 0.0, 0.875, 0.08943, 0.8438, 0.08943, 0.8438, 0.0, 0.9062, 0.0, 0.9062, 0.08943, 0.875, 0.08943, 0.875, 0.0, 0.9375, 0.0, 0.9375, 0.08943, 0.9062, 0.08943, 0.9062, 0.0, 0.9688, 0.0, 0.9688, 0.08943, 0.9375, 0.08943, 0.9375, 0.0, 1.0, 0.0, 1.0, 0.08943, 0.9688, 0.08943, 0.9688, 0.0, 0.03125, 0.08943, 0.03125, 0.1754, 0.001357, 0.1754, 0.0, 0.08943, 0.0625, 0.08943, 0.0625, 0.1754, 0.03125, 0.1754, 0.03125, 0.08943, 0.09375, 0.08943, 0.09375, 0.1754, 0.0625, 0.1754, 0.0625, 0.08943, 0.125, 0.08943, 0.125, 0.1754, 0.09375, 0.1754, 0.09375, 0.08943, 0.1562, 0.08943, 0.1562, 0.1754, 0.125, 0.1754, 0.125, 0.08943, 0.1875, 0.08943, 0.1875, 0.1754, 0.1562, 0.1754, 0.1562, 0.08943, 0.2188, 0.08943, 0.2188, 0.1754, 0.1875, 0.1754, 0.1875, 0.08943, 0.25, 0.08943, 0.25, 0.1754, 0.2188, 0.1754, 0.2188, 0.08943, 0.2812, 0.08943, 0.2813, 0.1754, 0.25, 0.1754, 0.25, 0.08943, 0.3125, 0.08943, 0.3125, 0.1754, 0.2813, 0.1754, 0.2812, 0.08943, 0.3438, 0.08943, 0.3438, 0.1754, 0.3125, 0.1754, 0.3125, 0.08943, 0.375, 0.08943, 0.375, 0.1754, 0.3438, 0.1754, 0.3438, 0.08943, 0.4062, 0.08943, 0.4063, 0.1754, 0.375, 0.1754, 0.375, 0.08943, 0.4375, 0.08943, 0.4375, 0.1754, 0.4063, 0.1754, 0.4062, 0.08943, 0.4688, 0.08943, 0.4688, 0.1754, 0.4375, 0.1754, 0.4375, 0.08943, 0.5, 0.08943, 0.5, 0.1754, 0.4688, 0.1754, 0.4688, 0.08943, 0.5312, 0.08943, 0.5312, 0.1754, 0.5, 0.1754, 0.5, 0.08943, 0.5625, 0.08943, 0.5625, 0.1754, 0.5312, 0.1754, 0.5312, 0.08943, 0.5938, 0.08943, 0.5938, 0.1754, 0.5625, 0.1754, 0.5625, 0.08943, 0.625, 0.08943, 0.625, 0.1754, 0.5938, 0.1754, 0.5938, 0.08943, 0.6562, 0.08943, 0.6563, 0.1754, 0.625, 0.1754, 0.625, 0.08943, 0.6875, 0.08943, 0.6875, 0.1754, 0.6563, 0.1754, 0.6562, 0.08943, 0.7188, 0.08943, 0.7188, 0.1754, 0.6875, 0.1754, 0.6875, 0.08943, 0.75, 0.08943, 0.75, 0.1754, 0.7188, 0.1754, 0.7188, 0.08943, 0.7812, 0.08943, 0.7812, 0.1754, 0.75, 0.1754, 0.75, 0.08943, 0.8125, 0.08943, 0.8125, 0.1754, 0.7812, 0.1754, 0.7812, 0.08943, 0.8438, 0.08943, 0.8438, 0.1754, 0.8125, 0.1754, 0.8125, 0.08943, 0.875, 0.08943, 0.875, 0.1754, 0.8438, 0.1754, 0.8438, 0.08943, 0.9062, 0.08943, 0.9063, 0.1754, 0.875, 0.1754, 0.875, 0.08943, 0.9375, 0.08943, 0.9375, 0.1754, 0.9063, 0.1754, 0.9062, 0.08943, 0.9688, 0.08943, 0.9687, 0.1754, 0.9375, 0.1754, 0.9375, 0.08943, 1.0, 0.08943, 0.9986, 0.1754, 0.9687, 0.1754, 0.9688, 0.08943, 1.0, 0.3124, 0.9987, 0.3756, 0.9687, 0.3756, 0.9682, 0.3124, 0.9682, 0.3124, 0.9687, 0.3756, 0.9375, 0.3756, 0.937, 0.3123, 0.937, 0.3123, 0.9375, 0.3756, 0.9062, 0.3756, 0.9057, 0.3123, 0.9057, 0.3123, 0.9062, 0.3756, 0.875, 0.3756, 0.8745, 0.3123, 0.8745, 0.3123, 0.875, 0.3756, 0.8438, 0.3756, 0.8432, 0.3123, 0.8432, 0.3123, 0.8438, 0.3756, 0.8125, 0.3756, 0.8122, 0.3123, 0.8122, 0.3123, 0.8125, 0.3756, 0.7813, 0.3756, 0.7812, 0.3123, 0.7812, 0.3123, 0.7813, 0.3756, 0.75, 0.3756, 0.75, 0.3123, 0.75, 0.3123, 0.75, 0.3756, 0.7187, 0.3756, 0.7188, 0.3123, 0.7188, 0.3123, 0.7187, 0.3756, 0.6875, 0.3756, 0.6878, 0.3123, 0.6878, 0.3123, 0.6875, 0.3756, 0.6562, 0.3756, 0.6568, 0.3123, 0.6568, 0.3123, 0.6562, 0.3756, 0.625, 0.3756, 0.6255, 0.3123, 0.6255, 0.3123, 0.625, 0.3756, 0.5937, 0.3756, 0.5943, 0.3123, 0.5943, 0.3123, 0.5937, 0.3756, 0.5625, 0.3756, 0.563, 0.3123, 0.563, 0.3123, 0.5625, 0.3756, 0.5312, 0.3756, 0.5318, 0.3124, 0.5318, 0.3124, 0.5312, 0.3756, 0.5, 0.3756, 0.5005, 0.3124, 0.5005, 0.3124, 0.5, 0.3756, 0.4688, 0.3756, 0.4693, 0.3124, 0.4693, 0.3124, 0.4688, 0.3756, 0.4375, 0.3756, 0.438, 0.3124, 0.438, 0.3124, 0.4375, 0.3756, 0.4062, 0.3756, 0.4068, 0.3124, 0.4068, 0.3124, 0.4062, 0.3756, 0.375, 0.3756, 0.3755, 0.3125, 0.3755, 0.3125, 0.375, 0.3756, 0.3438, 0.3756, 0.344, 0.3125, 0.344, 0.3125, 0.3438, 0.3756, 0.3125, 0.3756, 0.3126, 0.3125, 0.3126, 0.3125, 0.3125, 0.3756, 0.2813, 0.3756, 0.2813, 0.3125, 0.2813, 0.3125, 0.2813, 0.3756, 0.25, 0.3756, 0.25, 0.3125, 0.25, 0.3125, 0.25, 0.3756, 0.2187, 0.3756, 0.2187, 0.3125, 0.2187, 0.3125, 0.2187, 0.3756, 0.1875, 0.3756, 0.1874, 0.3125, 0.1874, 0.3125, 0.1875, 0.3756, 0.1563, 0.3756, 0.156, 0.3125, 0.156, 0.3125, 0.1563, 0.3756, 0.125, 0.3756, 0.1245, 0.3125, 0.1245, 0.3125, 0.125, 0.3756, 0.09375, 0.3756, 0.09323, 0.3124, 0.09323, 0.3124, 0.09375, 0.3756, 0.0625, 0.3756, 0.06198, 0.3124, 0.06198, 0.3124, 0.0625, 0.3756, 0.03125, 0.3756, 0.03074, 0.3124, 0.03074, 0.3124, 0.03125, 0.3756, 0.001257, 0.3756, 0.0001219, 0.3124, 0.9994, 0.5636, 0.9988, 0.6228, 0.9688, 0.6228, 0.9688, 0.5636, 0.9688, 0.5636, 0.9688, 0.6228, 0.9375, 0.6228, 0.9375, 0.5636, 0.9375, 0.5636, 0.9375, 0.6228, 0.9063, 0.6228, 0.9063, 0.5636, 0.9063, 0.5636, 0.9063, 0.6228, 0.875, 0.6228, 0.875, 0.5636, 0.875, 0.5636, 0.875, 0.6228, 0.8438, 0.6228, 0.8438, 0.5636, 0.8438, 0.5636, 0.8438, 0.6228, 0.8125, 0.6228, 0.8125, 0.5636, 0.8125, 0.5636, 0.8125, 0.6228, 0.7812, 0.6228, 0.7812, 0.5636, 0.7812, 0.5636, 0.7812, 0.6228, 0.75, 0.6228, 0.75, 0.5636, 0.75, 0.5636, 0.75, 0.6228, 0.7188, 0.6228, 0.7188, 0.5636, 0.7188, 0.5636, 0.7188, 0.6228, 0.6875, 0.6228, 0.6875, 0.5636, 0.6875, 0.5636, 0.6875, 0.6228, 0.6563, 0.6228, 0.6563, 0.5636, 0.6563, 0.5636, 0.6563, 0.6228, 0.625, 0.6228, 0.625, 0.5636, 0.625, 0.5636, 0.625, 0.6228, 0.5938, 0.6228, 0.5938, 0.5636, 0.5938, 0.5636, 0.5938, 0.6228, 0.5625, 0.6228, 0.5625, 0.5636, 0.5625, 0.5636, 0.5625, 0.6228, 0.5313, 0.6228, 0.5312, 0.5636, 0.5312, 0.5636, 0.5313, 0.6228, 0.5, 0.6228, 0.5, 0.5636, 0.5, 0.5636, 0.5, 0.6228, 0.4688, 0.6228, 0.4688, 0.5636, 0.4688, 0.5636, 0.4688, 0.6228, 0.4375, 0.6228, 0.4375, 0.5636, 0.4375, 0.5636, 0.4375, 0.6228, 0.4063, 0.6228, 0.4063, 0.5636, 0.4063, 0.5636, 0.4063, 0.6228, 0.375, 0.6228, 0.375, 0.5636, 0.375, 0.5636, 0.375, 0.6228, 0.3438, 0.6228, 0.3438, 0.5636, 0.3438, 0.5636, 0.3438, 0.6228, 0.3125, 0.6228, 0.3125, 0.5636, 0.3125, 0.5636, 0.3125, 0.6228, 0.2812, 0.6228, 0.2812, 0.5636, 0.2812, 0.5636, 0.2812, 0.6228, 0.25, 0.6228, 0.25, 0.5636, 0.25, 0.5636, 0.25, 0.6228, 0.2188, 0.6228, 0.2187, 0.5636, 0.2187, 0.5636, 0.2188, 0.6228, 0.1875, 0.6228, 0.1875, 0.5636, 0.1875, 0.5636, 0.1875, 0.6228, 0.1563, 0.6228, 0.1563, 0.5636, 0.1563, 0.5636, 0.1563, 0.6228, 0.125, 0.6228, 0.125, 0.5636, 0.125, 0.5636, 0.125, 0.6228, 0.09375, 0.6228, 0.09375, 0.5636, 0.09375, 0.5636, 0.09375, 0.6228, 0.0625, 0.6228, 0.0625, 0.5636, 0.0625, 0.5636, 0.0625, 0.6228, 0.03125, 0.6228, 0.03125, 0.5636, 0.03125, 0.5636, 0.03125, 0.6228, 0.001235, 0.6228, 0.0006403, 0.5636, 0.03125, 0.25, 0.03074, 0.3124, 0.0001219, 0.3124, 0.0, 0.25, 0.0625, 0.25, 0.06198, 0.3124, 0.03074, 0.3124, 0.03125, 0.25, 0.09375, 0.25, 0.09323, 0.3124, 0.06198, 0.3124, 0.0625, 0.25, 0.125, 0.25, 0.1245, 0.3125, 0.09323, 0.3124, 0.09375, 0.25, 0.1562, 0.25, 0.156, 0.3125, 0.1245, 0.3125, 0.125, 0.25, 0.1875, 0.25, 0.1874, 0.3125, 0.156, 0.3125, 0.1562, 0.25, 0.2188, 0.25, 0.2187, 0.3125, 0.1874, 0.3125, 0.1875, 0.25, 0.25, 0.25, 0.25, 0.3125, 0.2187, 0.3125, 0.2188, 0.25, 0.2812, 0.25, 0.2813, 0.3125, 0.25, 0.3125, 0.25, 0.25, 0.3125, 0.25, 0.3126, 0.3125, 0.2813, 0.3125, 0.2812, 0.25, 0.3438, 0.25, 0.344, 0.3125, 0.3126, 0.3125, 0.3125, 0.25, 0.375, 0.25, 0.3755, 0.3125, 0.344, 0.3125, 0.3438, 0.25, 0.4062, 0.25, 0.4068, 0.3124, 0.3755, 0.3125, 0.375, 0.25, 0.4375, 0.25, 0.438, 0.3124, 0.4068, 0.3124, 0.4062, 0.25, 0.4688, 0.25, 0.4693, 0.3124, 0.438, 0.3124, 0.4375, 0.25, 0.5, 0.25, 0.5005, 0.3124, 0.4693, 0.3124, 0.4688, 0.25, 0.5312, 0.25, 0.5318, 0.3124, 0.5005, 0.3124, 0.5, 0.25, 0.5625, 0.25, 0.563, 0.3123, 0.5318, 0.3124, 0.5312, 0.25, 0.5938, 0.25, 0.5943, 0.3123, 0.563, 0.3123, 0.5625, 0.25, 0.625, 0.25, 0.6255, 0.3123, 0.5943, 0.3123, 0.5938, 0.25, 0.6562, 0.25, 0.6568, 0.3123, 0.6255, 0.3123, 0.625, 0.25, 0.6875, 0.25, 0.6878, 0.3123, 0.6568, 0.3123, 0.6562, 0.25, 0.7188, 0.25, 0.7188, 0.3123, 0.6878, 0.3123, 0.6875, 0.25, 0.75, 0.25, 0.75, 0.3123, 0.7188, 0.3123, 0.7188, 0.25, 0.7812, 0.25, 0.7812, 0.3123, 0.75, 0.3123, 0.75, 0.25, 0.8125, 0.25, 0.8122, 0.3123, 0.7812, 0.3123, 0.7812, 0.25, 0.8438, 0.25, 0.8432, 0.3123, 0.8122, 0.3123, 0.8125, 0.25, 0.875, 0.25, 0.8745, 0.3123, 0.8432, 0.3123, 0.8438, 0.25, 0.9062, 0.25, 0.9057, 0.3123, 0.8745, 0.3123, 0.875, 0.25, 0.9375, 0.25, 0.937, 0.3123, 0.9057, 0.3123, 0.9062, 0.25, 0.9688, 0.25, 0.9682, 0.3124, 0.937, 0.3123, 0.9375, 0.25, 1.0, 0.25, 1.0, 0.3124, 0.9682, 0.3124, 0.9688, 0.25, 0.9987, 0.3756, 0.9994, 0.4398, 0.9687, 0.4398, 0.9687, 0.3756, 0.9687, 0.3756, 0.9687, 0.4398, 0.9375, 0.4398, 0.9375, 0.3756, 0.9375, 0.3756, 0.9375, 0.4398, 0.9062, 0.4398, 0.9062, 0.3756, 0.9062, 0.3756, 0.9062, 0.4398, 0.875, 0.4398, 0.875, 0.3756, 0.875, 0.3756, 0.875, 0.4398, 0.8438, 0.4398, 0.8438, 0.3756, 0.8438, 0.3756, 0.8438, 0.4398, 0.8125, 0.4398, 0.8125, 0.3756, 0.8125, 0.3756, 0.8125, 0.4398, 0.7812, 0.4398, 0.7813, 0.3756, 0.7813, 0.3756, 0.7812, 0.4398, 0.75, 0.4398, 0.75, 0.3756, 0.75, 0.3756, 0.75, 0.4398, 0.7188, 0.4398, 0.7187, 0.3756, 0.7187, 0.3756, 0.7188, 0.4398, 0.6875, 0.4398, 0.6875, 0.3756, 0.6875, 0.3756, 0.6875, 0.4398, 0.6562, 0.4398, 0.6562, 0.3756, 0.6562, 0.3756, 0.6562, 0.4398, 0.625, 0.4398, 0.625, 0.3756, 0.625, 0.3756, 0.625, 0.4398, 0.5938, 0.4398, 0.5937, 0.3756, 0.5937, 0.3756, 0.5938, 0.4398, 0.5625, 0.4398, 0.5625, 0.3756, 0.5625, 0.3756, 0.5625, 0.4398, 0.5313, 0.4398, 0.5312, 0.3756, 0.5312, 0.3756, 0.5313, 0.4398, 0.5, 0.4398, 0.5, 0.3756, 0.5, 0.3756, 0.5, 0.4398, 0.4688, 0.4398, 0.4688, 0.3756, 0.4688, 0.3756, 0.4688, 0.4398, 0.4375, 0.4398, 0.4375, 0.3756, 0.4375, 0.3756, 0.4375, 0.4398, 0.4062, 0.4398, 0.4062, 0.3756, 0.4062, 0.3756, 0.4062, 0.4398, 0.375, 0.4398, 0.375, 0.3756, 0.375, 0.3756, 0.375, 0.4398, 0.3438, 0.4398, 0.3438, 0.3756, 0.3438, 0.3756, 0.3438, 0.4398, 0.3125, 0.4398, 0.3125, 0.3756, 0.3125, 0.3756, 0.3125, 0.4398, 0.2812, 0.4398, 0.2813, 0.3756, 0.2813, 0.3756, 0.2812, 0.4398, 0.25, 0.4398, 0.25, 0.3756, 0.25, 0.3756, 0.25, 0.4398, 0.2187, 0.4398, 0.2187, 0.3756, 0.2187, 0.3756, 0.2187, 0.4398, 0.1875, 0.4398, 0.1875, 0.3756, 0.1875, 0.3756, 0.1875, 0.4398, 0.1562, 0.4398, 0.1563, 0.3756, 0.1563, 0.3756, 0.1562, 0.4398, 0.125, 0.4398, 0.125, 0.3756, 0.125, 0.3756, 0.125, 0.4398, 0.09375, 0.4398, 0.09375, 0.3756, 0.09375, 0.3756, 0.09375, 0.4398, 0.0625, 0.4398, 0.0625, 0.3756, 0.0625, 0.3756, 0.0625, 0.4398, 0.03125, 0.4398, 0.03125, 0.3756, 0.03125, 0.3756, 0.03125, 0.4398, 0.000608, 0.4398, 0.001257, 0.3756, 0.03125, 0.5, 0.03125, 0.5636, 0.0006403, 0.5636, 0.0, 0.5, 0.0625, 0.5, 0.0625, 0.5636, 0.03125, 0.5636, 0.03125, 0.5, 0.09375, 0.5, 0.09375, 0.5636, 0.0625, 0.5636, 0.0625, 0.5, 0.125, 0.5, 0.125, 0.5636, 0.09375, 0.5636, 0.09375, 0.5, 0.1562, 0.5, 0.1563, 0.5636, 0.125, 0.5636, 0.125, 0.5, 0.1875, 0.5, 0.1875, 0.5636, 0.1563, 0.5636, 0.1562, 0.5, 0.2188, 0.5, 0.2187, 0.5636, 0.1875, 0.5636, 0.1875, 0.5, 0.25, 0.5, 0.25, 0.5636, 0.2187, 0.5636, 0.2188, 0.5, 0.2812, 0.5, 0.2812, 0.5636, 0.25, 0.5636, 0.25, 0.5, 0.3125, 0.5, 0.3125, 0.5636, 0.2812, 0.5636, 0.2812, 0.5, 0.3438, 0.5, 0.3438, 0.5636, 0.3125, 0.5636, 0.3125, 0.5, 0.375, 0.5, 0.375, 0.5636, 0.3438, 0.5636, 0.3438, 0.5, 0.4062, 0.5, 0.4063, 0.5636, 0.375, 0.5636, 0.375, 0.5, 0.4375, 0.5, 0.4375, 0.5636, 0.4063, 0.5636, 0.4062, 0.5, 0.4688, 0.5, 0.4688, 0.5636, 0.4375, 0.5636, 0.4375, 0.5, 0.5, 0.5, 0.5, 0.5636, 0.4688, 0.5636, 0.4688, 0.5, 0.5312, 0.5, 0.5312, 0.5636, 0.5, 0.5636, 0.5, 0.5, 0.5625, 0.5, 0.5625, 0.5636, 0.5312, 0.5636, 0.5312, 0.5, 0.5938, 0.5, 0.5938, 0.5636, 0.5625, 0.5636, 0.5625, 0.5, 0.625, 0.5, 0.625, 0.5636, 0.5938, 0.5636, 0.5938, 0.5, 0.6562, 0.5, 0.6563, 0.5636, 0.625, 0.5636, 0.625, 0.5, 0.6875, 0.5, 0.6875, 0.5636, 0.6563, 0.5636, 0.6562, 0.5, 0.7188, 0.5, 0.7188, 0.5636, 0.6875, 0.5636, 0.6875, 0.5, 0.75, 0.5, 0.75, 0.5636, 0.7188, 0.5636, 0.7188, 0.5, 0.7812, 0.5, 0.7812, 0.5636, 0.75, 0.5636, 0.75, 0.5, 0.8125, 0.5, 0.8125, 0.5636, 0.7812, 0.5636, 0.7812, 0.5, 0.8438, 0.5, 0.8438, 0.5636, 0.8125, 0.5636, 0.8125, 0.5, 0.875, 0.5, 0.875, 0.5636, 0.8438, 0.5636, 0.8438, 0.5, 0.9062, 0.5, 0.9063, 0.5636, 0.875, 0.5636, 0.875, 0.5, 0.9375, 0.5, 0.9375, 0.5636, 0.9063, 0.5636, 0.9062, 0.5, 0.9688, 0.5, 0.9688, 0.5636, 0.9375, 0.5636, 0.9375, 0.5, 1.0, 0.5, 0.9994, 0.5636, 0.9688, 0.5636, 0.9688, 0.5, 0.9988, 0.6228, 0.9993, 0.6794, 0.9688, 0.6794, 0.9688, 0.6228, 0.9688, 0.6228, 0.9688, 0.6794, 0.9375, 0.6794, 0.9375, 0.6228, 0.9375, 0.6228, 0.9375, 0.6794, 0.9062, 0.6794, 0.9063, 0.6228, 0.9063, 0.6228, 0.9062, 0.6794, 0.875, 0.6794, 0.875, 0.6228, 0.875, 0.6228, 0.875, 0.6794, 0.8437, 0.6794, 0.8438, 0.6228, 0.8438, 0.6228, 0.8437, 0.6794, 0.8125, 0.6794, 0.8125, 0.6228, 0.8125, 0.6228, 0.8125, 0.6794, 0.7813, 0.6794, 0.7812, 0.6228, 0.7812, 0.6228, 0.7813, 0.6794, 0.75, 0.6794, 0.75, 0.6228, 0.75, 0.6228, 0.75, 0.6794, 0.7188, 0.6794, 0.7188, 0.6228, 0.7188, 0.6228, 0.7188, 0.6794, 0.6875, 0.6794, 0.6875, 0.6228, 0.6875, 0.6228, 0.6875, 0.6794, 0.6563, 0.6794, 0.6563, 0.6228, 0.6563, 0.6228, 0.6563, 0.6794, 0.625, 0.6794, 0.625, 0.6228, 0.625, 0.6228, 0.625, 0.6794, 0.5937, 0.6794, 0.5938, 0.6228, 0.5938, 0.6228, 0.5937, 0.6794, 0.5625, 0.6794, 0.5625, 0.6228, 0.5625, 0.6228, 0.5625, 0.6794, 0.5312, 0.6794, 0.5313, 0.6228, 0.5313, 0.6228, 0.5312, 0.6794, 0.5, 0.6794, 0.5, 0.6228, 0.5, 0.6228, 0.5, 0.6794, 0.4688, 0.6794, 0.4688, 0.6228, 0.4688, 0.6228, 0.4688, 0.6794, 0.4375, 0.6794, 0.4375, 0.6228, 0.4375, 0.6228, 0.4375, 0.6794, 0.4062, 0.6794, 0.4063, 0.6228, 0.4063, 0.6228, 0.4062, 0.6794, 0.375, 0.6794, 0.375, 0.6228, 0.375, 0.6228, 0.375, 0.6794, 0.3438, 0.6794, 0.3438, 0.6228, 0.3438, 0.6228, 0.3438, 0.6794, 0.3125, 0.6794, 0.3125, 0.6228, 0.3125, 0.6228, 0.3125, 0.6794, 0.2812, 0.6794, 0.2812, 0.6228, 0.2812, 0.6228, 0.2812, 0.6794, 0.25, 0.6794, 0.25, 0.6228, 0.25, 0.6228, 0.25, 0.6794, 0.2188, 0.6794, 0.2188, 0.6228, 0.2188, 0.6228, 0.2188, 0.6794, 0.1875, 0.6794, 0.1875, 0.6228, 0.1875, 0.6228, 0.1875, 0.6794, 0.1562, 0.6794, 0.1563, 0.6228, 0.1563, 0.6228, 0.1562, 0.6794, 0.125, 0.6794, 0.125, 0.6228, 0.125, 0.6228, 0.125, 0.6794, 0.09375, 0.6794, 0.09375, 0.6228, 0.09375, 0.6228, 0.09375, 0.6794, 0.0625, 0.6794, 0.0625, 0.6228, 0.0625, 0.6228, 0.0625, 0.6794, 0.03125, 0.6794, 0.03125, 0.6228, 0.03125, 0.6228, 0.03125, 0.6794, 0.0006708, 0.6794, 0.001235, 0.6228, 0.03125, 0.7466, 0.03125, 0.8603, 0.0, 0.8603, 0.0, 0.7466, 0.0625, 0.7466, 0.0625, 0.8603, 0.03125, 0.8603, 0.03125, 0.7466, 0.09375, 0.7466, 0.09375, 0.8603, 0.0625, 0.8603, 0.0625, 0.7466, 0.125, 0.7466, 0.125, 0.8603, 0.09375, 0.8603, 0.09375, 0.7466, 0.1562, 0.7466, 0.1562, 0.8603, 0.125, 0.8603, 0.125, 0.7466, 0.1875, 0.7466, 0.1875, 0.8603, 0.1562, 0.8603, 0.1562, 0.7466, 0.2188, 0.7466, 0.2188, 0.8603, 0.1875, 0.8603, 0.1875, 0.7466, 0.25, 0.7466, 0.25, 0.8603, 0.2188, 0.8603, 0.2188, 0.7466, 0.2812, 0.7466, 0.2812, 0.8603, 0.25, 0.8603, 0.25, 0.7466, 0.3125, 0.7466, 0.3125, 0.8603, 0.2812, 0.8603, 0.2812, 0.7466, 0.3438, 0.7466, 0.3438, 0.8603, 0.3125, 0.8603, 0.3125, 0.7466, 0.375, 0.7466, 0.375, 0.8603, 0.3438, 0.8603, 0.3438, 0.7466, 0.4062, 0.7466, 0.4062, 0.8603, 0.375, 0.8603, 0.375, 0.7466, 0.4375, 0.7466, 0.4375, 0.8603, 0.4062, 0.8603, 0.4062, 0.7466, 0.4688, 0.7466, 0.4688, 0.8603, 0.4375, 0.8603, 0.4375, 0.7466, 0.5, 0.7466, 0.5, 0.8603, 0.4688, 0.8603, 0.4688, 0.7466, 0.5312, 0.7466, 0.5312, 0.8603, 0.5, 0.8603, 0.5, 0.7466, 0.5625, 0.7466, 0.5625, 0.8603, 0.5312, 0.8603, 0.5312, 0.7466, 0.5938, 0.7466, 0.5938, 0.8603, 0.5625, 0.8603, 0.5625, 0.7466, 0.625, 0.7466, 0.625, 0.8603, 0.5938, 0.8603, 0.5938, 0.7466, 0.6562, 0.7466, 0.6562, 0.8603, 0.625, 0.8603, 0.625, 0.7466, 0.6875, 0.7466, 0.6875, 0.8603, 0.6562, 0.8603, 0.6562, 0.7466, 0.7187, 0.7466, 0.7188, 0.8603, 0.6875, 0.8603, 0.6875, 0.7466, 0.75, 0.7466, 0.75, 0.8603, 0.7188, 0.8603, 0.7187, 0.7466, 0.7812, 0.7466, 0.7813, 0.8603, 0.75, 0.8603, 0.75, 0.7466, 0.8125, 0.7466, 0.8125, 0.8603, 0.7813, 0.8603, 0.7812, 0.7466, 0.8438, 0.7466, 0.8437, 0.8603, 0.8125, 0.8603, 0.8125, 0.7466, 0.875, 0.7466, 0.875, 0.8603, 0.8437, 0.8603, 0.8438, 0.7466, 0.9062, 0.7466, 0.9062, 0.8603, 0.875, 0.8603, 0.875, 0.7466, 0.9375, 0.7466, 0.9375, 0.8603, 0.9062, 0.8603, 0.9062, 0.7466, 0.9687, 0.7466, 0.9688, 0.8603, 0.9375, 0.8603, 0.9375, 0.7466, 1.0, 0.7466, 1.0, 0.8603, 0.9688, 0.8603, 0.9687, 0.7466])
me_cylinder.update()
me_cylinder_002 = bpy.data.meshes.new('Cylinder.002')
me_cylinder_002.from_pydata([(-3.953e-09, 2.258, -0.7661), (-3.989e-09, 2.226, 0.7661), (0.4404, 2.214, -0.7661), (0.4344, 2.184, 0.7661), (0.8639, 2.086, -0.7661), (0.852, 2.057, 0.7661), (1.254, 1.877, -0.7661), (1.237, 1.851, 0.7661), (1.596, 1.596, -0.7661), (1.574, 1.574, 0.7661), (1.877, 1.254, -0.7661), (1.851, 1.237, 0.7661), (2.086, 0.8639, -0.7661), (2.057, 0.852, 0.7661), (2.214, 0.4404, -0.7661), (2.184, 0.4344, 0.7661), (2.258, -3.343e-09, -0.7661), (2.226, -3.605e-09, 0.7661), (2.214, -0.4404, -0.7661), (2.184, -0.4344, 0.7661), (2.086, -0.8639, -0.7661), (2.057, -0.852, 0.7661), (1.877, -1.254, -0.7661), (1.851, -1.237, 0.7661), (1.596, -1.596, -0.7661), (1.574, -1.574, 0.7661), (1.254, -1.877, -0.7661), (1.237, -1.851, 0.7661), (0.8639, -2.086, -0.7661), (0.852, -2.057, 0.7661), (0.4404, -2.214, -0.7661), (0.4344, -2.184, 0.7661), (-3.953e-09, -2.258, -0.7661), (-3.989e-09, -2.226, 0.7661), (-0.4404, -2.214, -0.7661), (-0.4344, -2.184, 0.7661), (-0.8639, -2.086, -0.7661), (-0.852, -2.057, 0.7661), (-1.254, -1.877, -0.7661), (-1.237, -1.851, 0.7661), (-1.596, -1.596, -0.7661), (-1.574, -1.574, 0.7661), (-1.877, -1.254, -0.7661), (-1.851, -1.237, 0.7661), (-2.086, -0.8639, -0.7661), (-2.057, -0.852, 0.7661), (-2.214, -0.4404, -0.7661), (-2.184, -0.4344, 0.7661), (-2.258, -3.343e-09, -0.7661), (-2.226, -3.605e-09, 0.7661), (-2.214, 0.4404, -0.7661), (-2.184, 0.4344, 0.7661), (-2.086, 0.8639, -0.7661), (-2.057, 0.852, 0.7661), (-1.877, 1.254, -0.7661), (-1.851, 1.237, 0.7661), (-1.596, 1.596, -0.7661), (-1.574, 1.574, 0.7661), (-1.254, 1.877, -0.7661), (-1.237, 1.851, 0.7661), (-0.8639, 2.086, -0.7661), (-0.852, 2.057, 0.7661), (-0.4404, 2.214, -0.7661), (-0.4344, 2.184, 0.7661), (-3.121e-09, 2.99, 0.0), (0.5832, 2.932, 0.0), (1.144, 2.762, 0.0), (1.661, 2.486, 0.0), (2.114, 2.114, 0.0), (2.486, 1.661, 0.0), (2.762, 1.144, 0.0), (2.932, 0.5832, 0.0), (2.99, 2.82e-09, 0.0), (2.932, -0.5832, 0.0), (2.762, -1.144, 0.0), (2.486, -1.661, 0.0), (2.114, -2.114, 0.0), (1.661, -2.486, 0.0), (1.144, -2.762, 0.0), (0.5832, -2.932, 0.0), (-3.121e-09, -2.99, 0.0), (-0.5832, -2.932, 0.0), (-1.144, -2.762, 0.0), (-1.661, -2.486, 0.0), (-2.114, -2.114, 0.0), (-2.486, -1.661, 0.0), (-2.762, -1.144, 0.0), (-2.932, -0.5832, 0.0), (-2.99, 2.82e-09, 0.0), (-2.932, 0.5832, 0.0), (-2.762, 1.144, 0.0), (-2.486, 1.661, 0.0), (-2.114, 2.114, 0.0), (-1.661, 2.486, 0.0), (-1.144, 2.762, 0.0), (-0.5832, 2.932, 0.0), (-3.771e-09, 2.676, 0.383), (0.522, 2.624, 0.383), (1.024, 2.472, 0.383), (1.487, 2.225, 0.383), (1.892, 1.892, 0.383), (2.225, 1.487, 0.383), (2.472, 1.024, 0.383), (2.624, 0.522, 0.383), (2.676, -2.48e-09, 0.383), (2.624, -0.522, 0.383), (2.472, -1.024, 0.383), (2.225, -1.487, 0.383), (1.892, -1.892, 0.383), (1.487, -2.225, 0.383), (1.024, -2.472, 0.383), (0.522, -2.624, 0.383), (-3.771e-09, -2.676, 0.383), (-0.522, -2.624, 0.383), (-1.024, -2.472, 0.383), (-1.487, -2.225, 0.383), (-1.892, -1.892, 0.383), (-2.225, -1.487, 0.383), (-2.472, -1.024, 0.383), (-2.624, -0.522, 0.383), (-2.676, -2.48e-09, 0.383), (-2.624, 0.522, 0.383), (-2.472, 1.024, 0.383), (-2.225, 1.487, 0.383), (-1.892, 1.892, 0.383), (-1.487, 2.225, 0.383), (-1.024, 2.472, 0.383), (-0.522, 2.624, 0.383), (0.5332, 2.681, -0.383), (1.046, 2.525, -0.383), (1.519, 2.273, -0.383), (1.933, 1.933, -0.383), (2.273, 1.519, -0.383), (2.525, 1.046, -0.383), (2.681, 0.5332, -0.383), (2.733, -2.671e-09, -0.383), (2.681, -0.5332, -0.383), (2.525, -1.046, -0.383), (2.273, -1.519, -0.383), (1.933, -1.933, -0.383), (1.519, -2.273, -0.383), (1.046, -2.525, -0.383), (0.5332, -2.681, -0.383), (-4.401e-09, -2.733, -0.383), (-0.5332, -2.681, -0.383), (-1.046, -2.525, -0.383), (-1.519, -2.273, -0.383), (-1.933, -1.933, -0.383), (-2.273, -1.519, -0.383), (-2.525, -1.046, -0.383), (-2.681, -0.5332, -0.383), (-2.733, -2.671e-09, -0.383), (-2.681, 0.5332, -0.383), (-2.525, 1.046, -0.383), (-2.273, 1.519, -0.383), (-1.933, 1.933, -0.383), (-1.519, 2.273, -0.383), (-1.046, 2.525, -0.383), (-0.5332, 2.681, -0.383), (-4.401e-09, 2.733, -0.383)], [], [(96, 1, 3, 97), (97, 3, 5, 98), (98, 5, 7, 99), (99, 7, 9, 100), (100, 9, 11, 101), (101, 11, 13, 102), (102, 13, 15, 103), (103, 15, 17, 104), (104, 17, 19, 105), (105, 19, 21, 106), (106, 21, 23, 107), (107, 23, 25, 108), (108, 25, 27, 109), (109, 27, 29, 110), (110, 29, 31, 111), (111, 31, 33, 112), (112, 33, 35, 113), (113, 35, 37, 114), (114, 37, 39, 115), (115, 39, 41, 116), (116, 41, 43, 117), (117, 43, 45, 118), (118, 45, 47, 119), (119, 47, 49, 120), (120, 49, 51, 121), (121, 51, 53, 122), (122, 53, 55, 123), (123, 55, 57, 124), (124, 57, 59, 125), (125, 59, 61, 126), (157, 94, 95, 158), (126, 61, 63, 127), (127, 63, 1, 96), (158, 95, 64, 159), (156, 93, 94, 157), (155, 92, 93, 156), (154, 91, 92, 155), (153, 90, 91, 154), (152, 89, 90, 153), (151, 88, 89, 152), (150, 87, 88, 151), (149, 86, 87, 150), (148, 85, 86, 149), (147, 84, 85, 148), (146, 83, 84, 147), (145, 82, 83, 146), (144, 81, 82, 145), (143, 80, 81, 144), (142, 79, 80, 143), (141, 78, 79, 142), (140, 77, 78, 141), (139, 76, 77, 140), (138, 75, 76, 139), (137, 74, 75, 138), (136, 73, 74, 137), (135, 72, 73, 136), (134, 71, 72, 135), (133, 70, 71, 134), (132, 69, 70, 133), (131, 68, 69, 132), (130, 67, 68, 131), (129, 66, 67, 130), (128, 65, 66, 129), (159, 64, 65, 128), (95, 127, 96, 64), (94, 126, 127, 95), (93, 125, 126, 94), (92, 124, 125, 93), (91, 123, 124, 92), (90, 122, 123, 91), (89, 121, 122, 90), (88, 120, 121, 89), (87, 119, 120, 88), (86, 118, 119, 87), (85, 117, 118, 86), (84, 116, 117, 85), (83, 115, 116, 84), (82, 114, 115, 83), (81, 113, 114, 82), (80, 112, 113, 81), (79, 111, 112, 80), (78, 110, 111, 79), (77, 109, 110, 78), (76, 108, 109, 77), (75, 107, 108, 76), (74, 106, 107, 75), (73, 105, 106, 74), (72, 104, 105, 73), (71, 103, 104, 72), (70, 102, 103, 71), (69, 101, 102, 70), (68, 100, 101, 69), (67, 99, 100, 68), (66, 98, 99, 67), (65, 97, 98, 66), (64, 96, 97, 65), (0, 159, 128, 2), (2, 128, 129, 4), (4, 129, 130, 6), (6, 130, 131, 8), (8, 131, 132, 10), (10, 132, 133, 12), (12, 133, 134, 14), (14, 134, 135, 16), (16, 135, 136, 18), (18, 136, 137, 20), (20, 137, 138, 22), (22, 138, 139, 24), (24, 139, 140, 26), (26, 140, 141, 28), (28, 141, 142, 30), (30, 142, 143, 32), (32, 143, 144, 34), (34, 144, 145, 36), (36, 145, 146, 38), (38, 146, 147, 40), (40, 147, 148, 42), (42, 148, 149, 44), (44, 149, 150, 46), (46, 150, 151, 48), (48, 151, 152, 50), (50, 152, 153, 52), (52, 153, 154, 54), (54, 154, 155, 56), (56, 155, 156, 58), (58, 156, 157, 60), (62, 158, 159, 0), (60, 157, 158, 62)])
me_cylinder_002.polygons.foreach_set('use_smooth', [True] * 128)
_uv = me_cylinder_002.uv_layers.new(name='UVMap')
_uv.uv.foreach_set('vector', [1.0, 0.752, 1.0, 1.0, 0.9688, 1.0, 0.9688, 0.752, 0.9688, 0.752, 0.9688, 1.0, 0.9375, 1.0, 0.9375, 0.752, 0.9375, 0.752, 0.9375, 1.0, 0.9062, 1.0, 0.9062, 0.752, 0.9062, 0.752, 0.9062, 1.0, 0.875, 1.0, 0.875, 0.752, 0.875, 0.752, 0.875, 1.0, 0.8438, 1.0, 0.8438, 0.752, 0.8438, 0.752, 0.8438, 1.0, 0.8125, 1.0, 0.8125, 0.752, 0.8125, 0.752, 0.8125, 1.0, 0.7812, 1.0, 0.7812, 0.752, 0.7812, 0.752, 0.7812, 1.0, 0.75, 1.0, 0.75, 0.752, 0.75, 0.752, 0.75, 1.0, 0.7188, 1.0, 0.7188, 0.752, 0.7188, 0.752, 0.7188, 1.0, 0.6875, 1.0, 0.6875, 0.752, 0.6875, 0.752, 0.6875, 1.0, 0.6562, 1.0, 0.6562, 0.752, 0.6562, 0.752, 0.6562, 1.0, 0.625, 1.0, 0.625, 0.752, 0.625, 0.752, 0.625, 1.0, 0.5938, 1.0, 0.5938, 0.752, 0.5938, 0.752, 0.5938, 1.0, 0.5625, 1.0, 0.5625, 0.752, 0.5625, 0.752, 0.5625, 1.0, 0.5312, 1.0, 0.5312, 0.752, 0.5312, 0.752, 0.5312, 1.0, 0.5, 1.0, 0.5, 0.752, 0.5, 0.752, 0.5, 1.0, 0.4688, 1.0, 0.4688, 0.752, 0.4688, 0.752, 0.4688, 1.0, 0.4375, 1.0, 0.4375, 0.752, 0.4375, 0.752, 0.4375, 1.0, 0.4062, 1.0, 0.4062, 0.752, 0.4062, 0.752, 0.4062, 1.0, 0.375, 1.0, 0.375, 0.752, 0.375, 0.752, 0.375, 1.0, 0.3438, 1.0, 0.3438, 0.752, 0.3438, 0.752, 0.3438, 1.0, 0.3125, 1.0, 0.3125, 0.752, 0.3125, 0.752, 0.3125, 1.0, 0.2812, 1.0, 0.2812, 0.752, 0.2812, 0.752, 0.2812, 1.0, 0.25, 1.0, 0.25, 0.752, 0.25, 0.752, 0.25, 1.0, 0.2188, 1.0, 0.2188, 0.752, 0.2188, 0.752, 0.2188, 1.0, 0.1875, 1.0, 0.1875, 0.752, 0.1875, 0.752, 0.1875, 1.0, 0.1562, 1.0, 0.1562, 0.752, 0.1562, 0.752, 0.1562, 1.0, 0.125, 1.0, 0.125, 0.752, 0.125, 0.752, 0.125, 1.0, 0.09375, 1.0, 0.09375, 0.752, 0.09375, 0.752, 0.09375, 1.0, 0.0625, 1.0, 0.0625, 0.752, 0.0625, 0.2608, 0.0625, 0.5039, 0.03125, 0.5039, 0.03125, 0.2608, 0.0625, 0.752, 0.0625, 1.0, 0.03125, 1.0, 0.03125, 0.752, 0.03125, 0.752, 0.03125, 1.0, 0.0, 1.0, 0.0, 0.752, 0.03125, 0.2608, 0.03125, 0.5039, 0.0, 0.5039, 0.0, 0.2608, 0.09375, 0.2608, 0.09375, 0.5039, 0.0625, 0.5039, 0.0625, 0.2608, 0.125, 0.2608, 0.125, 0.5039, 0.09375, 0.5039, 0.09375, 0.2608, 0.1562, 0.2608, 0.1562, 0.5039, 0.125, 0.5039, 0.125, 0.2608, 0.1875, 0.2608, 0.1875, 0.5039, 0.1562, 0.5039, 0.1562, 0.2608, 0.2188, 0.2608, 0.2188, 0.5039, 0.1875, 0.5039, 0.1875, 0.2608, 0.25, 0.2608, 0.25, 0.5039, 0.2188, 0.5039, 0.2188, 0.2608, 0.2812, 0.2608, 0.2812, 0.5039, 0.25, 0.5039, 0.25, 0.2608, 0.3125, 0.2608, 0.3125, 0.5039, 0.2812, 0.5039, 0.2812, 0.2608, 0.3438, 0.2608, 0.3438, 0.5039, 0.3125, 0.5039, 0.3125, 0.2608, 0.375, 0.2608, 0.375, 0.5039, 0.3438, 0.5039, 0.3438, 0.2608, 0.4062, 0.2608, 0.4062, 0.5039, 0.375, 0.5039, 0.375, 0.2608, 0.4375, 0.2608, 0.4375, 0.5039, 0.4062, 0.5039, 0.4062, 0.2608, 0.4688, 0.2608, 0.4688, 0.5039, 0.4375, 0.5039, 0.4375, 0.2608, 0.5, 0.2608, 0.5, 0.5039, 0.4688, 0.5039, 0.4688, 0.2608, 0.5312, 0.2608, 0.5312, 0.5039, 0.5, 0.5039, 0.5, 0.2608, 0.5625, 0.2608, 0.5625, 0.5039, 0.5312, 0.5039, 0.5312, 0.2608, 0.5938, 0.2608, 0.5938, 0.5039, 0.5625, 0.5039, 0.5625, 0.2608, 0.625, 0.2608, 0.625, 0.5039, 0.5938, 0.5039, 0.5938, 0.2608, 0.6562, 0.2608, 0.6562, 0.5039, 0.625, 0.5039, 0.625, 0.2608, 0.6875, 0.2608, 0.6875, 0.5039, 0.6562, 0.5039, 0.6562, 0.2608, 0.7188, 0.2608, 0.7188, 0.5039, 0.6875, 0.5039, 0.6875, 0.2608, 0.75, 0.2608, 0.75, 0.5039, 0.7188, 0.5039, 0.7188, 0.2608, 0.7812, 0.2608, 0.7812, 0.5039, 0.75, 0.5039, 0.75, 0.2608, 0.8125, 0.2608, 0.8125, 0.5039, 0.7812, 0.5039, 0.7812, 0.2608, 0.8438, 0.2608, 0.8438, 0.5039, 0.8125, 0.5039, 0.8125, 0.2608, 0.875, 0.2608, 0.875, 0.5039, 0.8438, 0.5039, 0.8438, 0.2608, 0.9062, 0.2608, 0.9062, 0.5039, 0.875, 0.5039, 0.875, 0.2608, 0.9375, 0.2608, 0.9375, 0.5039, 0.9062, 0.5039, 0.9062, 0.2608, 0.9688, 0.2608, 0.9688, 0.5039, 0.9375, 0.5039, 0.9375, 0.2608, 1.0, 0.2608, 1.0, 0.5039, 0.9688, 0.5039, 0.9688, 0.2608, 0.03125, 0.5039, 0.03125, 0.752, 0.0, 0.752, 0.0, 0.5039, 0.0625, 0.5039, 0.0625, 0.752, 0.03125, 0.752, 0.03125, 0.5039, 0.09375, 0.5039, 0.09375, 0.752, 0.0625, 0.752, 0.0625, 0.5039, 0.125, 0.5039, 0.125, 0.752, 0.09375, 0.752, 0.09375, 0.5039, 0.1562, 0.5039, 0.1562, 0.752, 0.125, 0.752, 0.125, 0.5039, 0.1875, 0.5039, 0.1875, 0.752, 0.1562, 0.752, 0.1562, 0.5039, 0.2188, 0.5039, 0.2188, 0.752, 0.1875, 0.752, 0.1875, 0.5039, 0.25, 0.5039, 0.25, 0.752, 0.2188, 0.752, 0.2188, 0.5039, 0.2812, 0.5039, 0.2812, 0.752, 0.25, 0.752, 0.25, 0.5039, 0.3125, 0.5039, 0.3125, 0.752, 0.2812, 0.752, 0.2812, 0.5039, 0.3438, 0.5039, 0.3438, 0.752, 0.3125, 0.752, 0.3125, 0.5039, 0.375, 0.5039, 0.375, 0.752, 0.3438, 0.752, 0.3438, 0.5039, 0.4062, 0.5039, 0.4062, 0.752, 0.375, 0.752, 0.375, 0.5039, 0.4375, 0.5039, 0.4375, 0.752, 0.4062, 0.752, 0.4062, 0.5039, 0.4688, 0.5039, 0.4688, 0.752, 0.4375, 0.752, 0.4375, 0.5039, 0.5, 0.5039, 0.5, 0.752, 0.4688, 0.752, 0.4688, 0.5039, 0.5312, 0.5039, 0.5312, 0.752, 0.5, 0.752, 0.5, 0.5039, 0.5625, 0.5039, 0.5625, 0.752, 0.5312, 0.752, 0.5312, 0.5039, 0.5938, 0.5039, 0.5938, 0.752, 0.5625, 0.752, 0.5625, 0.5039, 0.625, 0.5039, 0.625, 0.752, 0.5938, 0.752, 0.5938, 0.5039, 0.6562, 0.5039, 0.6562, 0.752, 0.625, 0.752, 0.625, 0.5039, 0.6875, 0.5039, 0.6875, 0.752, 0.6562, 0.752, 0.6562, 0.5039, 0.7188, 0.5039, 0.7188, 0.752, 0.6875, 0.752, 0.6875, 0.5039, 0.75, 0.5039, 0.75, 0.752, 0.7188, 0.752, 0.7188, 0.5039, 0.7812, 0.5039, 0.7812, 0.752, 0.75, 0.752, 0.75, 0.5039, 0.8125, 0.5039, 0.8125, 0.752, 0.7812, 0.752, 0.7812, 0.5039, 0.8438, 0.5039, 0.8438, 0.752, 0.8125, 0.752, 0.8125, 0.5039, 0.875, 0.5039, 0.875, 0.752, 0.8438, 0.752, 0.8438, 0.5039, 0.9062, 0.5039, 0.9062, 0.752, 0.875, 0.752, 0.875, 0.5039, 0.9375, 0.5039, 0.9375, 0.752, 0.9062, 0.752, 0.9062, 0.5039, 0.9688, 0.5039, 0.9688, 0.752, 0.9375, 0.752, 0.9375, 0.5039, 1.0, 0.5039, 1.0, 0.752, 0.9688, 0.752, 0.9688, 0.5039, 1.0, 0.0, 1.0, 0.2608, 0.9688, 0.2608, 0.9688, 0.0, 0.9688, 0.0, 0.9688, 0.2608, 0.9375, 0.2608, 0.9375, 0.0, 0.9375, 0.0, 0.9375, 0.2608, 0.9062, 0.2608, 0.9062, 0.0, 0.9062, 0.0, 0.9062, 0.2608, 0.875, 0.2608, 0.875, 0.0, 0.875, 0.0, 0.875, 0.2608, 0.8438, 0.2608, 0.8438, 0.0, 0.8438, 0.0, 0.8438, 0.2608, 0.8125, 0.2608, 0.8125, 0.0, 0.8125, 0.0, 0.8125, 0.2608, 0.7812, 0.2608, 0.7812, 0.0, 0.7812, 0.0, 0.7812, 0.2608, 0.75, 0.2608, 0.75, 0.0, 0.75, 0.0, 0.75, 0.2608, 0.7188, 0.2608, 0.7188, 0.0, 0.7188, 0.0, 0.7188, 0.2608, 0.6875, 0.2608, 0.6875, 0.0, 0.6875, 0.0, 0.6875, 0.2608, 0.6562, 0.2608, 0.6562, 0.0, 0.6562, 0.0, 0.6562, 0.2608, 0.625, 0.2608, 0.625, 0.0, 0.625, 0.0, 0.625, 0.2608, 0.5938, 0.2608, 0.5938, 0.0, 0.5938, 0.0, 0.5938, 0.2608, 0.5625, 0.2608, 0.5625, 0.0, 0.5625, 0.0, 0.5625, 0.2608, 0.5312, 0.2608, 0.5312, 0.0, 0.5312, 0.0, 0.5312, 0.2608, 0.5, 0.2608, 0.5, 0.0, 0.5, 0.0, 0.5, 0.2608, 0.4688, 0.2608, 0.4688, 0.0, 0.4688, 0.0, 0.4688, 0.2608, 0.4375, 0.2608, 0.4375, 0.0, 0.4375, 0.0, 0.4375, 0.2608, 0.4062, 0.2608, 0.4062, 0.0, 0.4062, 0.0, 0.4062, 0.2608, 0.375, 0.2608, 0.375, 0.0, 0.375, 0.0, 0.375, 0.2608, 0.3438, 0.2608, 0.3438, 0.0, 0.3438, 0.0, 0.3438, 0.2608, 0.3125, 0.2608, 0.3125, 0.0, 0.3125, 0.0, 0.3125, 0.2608, 0.2812, 0.2608, 0.2812, 0.0, 0.2812, 0.0, 0.2812, 0.2608, 0.25, 0.2608, 0.25, 0.0, 0.25, 0.0, 0.25, 0.2608, 0.2188, 0.2608, 0.2188, 0.0, 0.2188, 0.0, 0.2188, 0.2608, 0.1875, 0.2608, 0.1875, 0.0, 0.1875, 0.0, 0.1875, 0.2608, 0.1562, 0.2608, 0.1562, 0.0, 0.1562, 0.0, 0.1562, 0.2608, 0.125, 0.2608, 0.125, 0.0, 0.125, 0.0, 0.125, 0.2608, 0.09375, 0.2608, 0.09375, 0.0, 0.09375, 0.0, 0.09375, 0.2608, 0.0625, 0.2608, 0.0625, 0.0, 0.03125, 0.0, 0.03125, 0.2608, 0.0, 0.2608, 0.0, 0.0, 0.0625, 0.0, 0.0625, 0.2608, 0.03125, 0.2608, 0.03125, 0.0])
me_cylinder_002.update()

# ---- objects
ob_tornadobody = bpy.data.objects.new('TornadoBody', me_cylinder)
ob_tornadoring = bpy.data.objects.new('TornadoRing', me_cylinder_002)

# ---- transforms, parenting, visibility, modifiers, constraints
ob_tornadobody.location = (0.0, 0.0, 0.0)
ob_tornadoring.location = (0.0, 0.0, 0.0)

# ---- collection membership
col_collection.objects.link(ob_tornadobody)
col_collection.objects.link(ob_tornadoring)

# ---- scene / render settings (as saved in the file)
scene.frame_start = 1; scene.frame_end = 250; scene.frame_set(53)
scene.render.engine = 'BLENDER_EEVEE_NEXT'
scene.cycles.sampling_pattern = 'TABULATED_SOBOL'
scene.eevee.ray_tracing_options.trace_max_roughness = 0.0
bpy.context.view_layer.update()

# ---- added for rendering (the .blend has no active camera and no usable light): camera, sun
cam_auto = bpy.data.cameras.new('AutoCamera')
cam_auto.lens = 50.0
cam_auto.sensor_width = 36.0
cam_auto.clip_end = 1000.0
ob_auto_camera = bpy.data.objects.new('AutoCamera', cam_auto)
scene.collection.objects.link(ob_auto_camera)
ob_auto_camera.location = (13.4218, -16.1062, 15.8544)
ob_auto_camera.rotation_euler = (1.09748, -7.21219e-08, 0.694738)
scene.camera = ob_auto_camera
light_auto_sun = bpy.data.lights.new('AutoSun', 'SUN')
light_auto_sun.energy = 3.0
light_auto_sun.angle = 0.0523599
ob_auto_sun = bpy.data.objects.new('AutoSun', light_auto_sun)
scene.collection.objects.link(ob_auto_sun)
ob_auto_sun.rotation_euler = (0.872665, 0.174533, 0.523599)
bpy.context.view_layer.update()
